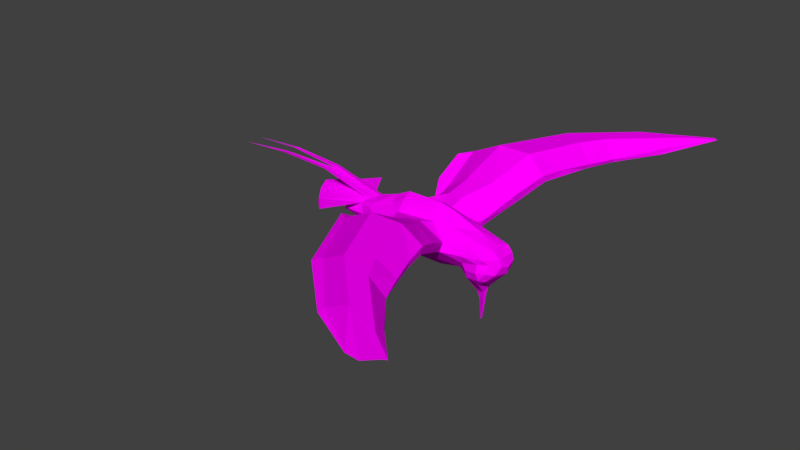 # Source: bird3.blend  (saved by Blender 2.77.0; exported with 4.5.12 LTS)
import bpy
from mathutils import Matrix  # noqa: F401  (used for matrix-valued properties, if any)

bpy.ops.wm.read_factory_settings(use_empty=True)
scene = bpy.context.scene
scene.name = 'Scene'

# ---- collections
col_collection_1 = bpy.data.collections.new('Collection 1'); scene.collection.children.link(col_collection_1)

# ---- images (referenced by path relative to the original .blend; pixels are not part of the script)
import os
ASSET_DIR = os.environ.get("B2B_ASSET_DIR", "")  # directory of the original .blend (textures are referenced by path, not embedded)
HERE = os.path.dirname(os.path.abspath(__file__))  # packed textures are extracted next to this script under _unpacked/

def load_image(name, relpath, width, height, colorspace="sRGB"):
    """Load a texture the original file referenced (path relative to the .blend, or extracted next to this script)."""
    p = next((c for c in (os.path.join(HERE, relpath), os.path.join(ASSET_DIR, relpath)) if relpath and os.path.exists(c)), "")
    if p:
        img = bpy.data.images.load(p, check_existing=True)
        img.name = name
    else:  # same state as the original file: an image datablock whose file is absent (Cycles renders it pink)
        img = bpy.data.images.new(name, width, height)
        img.source = "FILE"
        img.filepath = "//" + (relpath or name)
    img.colorspace_settings.name = colorspace
    return img
img_colorpalette_jpg = load_image('colorPalette.jpg', 'colorPalette.jpg', 1024, 1024, 'sRGB')

# ---- materials (node trees are filled in below, after node groups)
mat_material = bpy.data.materials.new('Material')
mat_material.alpha_threshold = 0.0
mat_material.roughness = 0.5
mat_material.line_color = (0.0, 0.0, 0.0, 1.0)

# ---- material node trees
mat_material.use_nodes = True; mat_material.node_tree.nodes.clear()
_N = mat_material.node_tree.nodes; _L = mat_material.node_tree.links
n0 = _N.new('ShaderNodeOutputMaterial'); n0.name = 'Material Output'; n0.location = (300, 300)
n1 = _N.new('ShaderNodeBsdfDiffuse'); n1.name = 'Diffuse BSDF'; n1.location = (10, 300)
n2 = _N.new('ShaderNodeTexImage'); n2.name = 'Image Texture'; n2.location = (228, 132)
n2.width = 140
n2.image = img_colorpalette_jpg
n3 = _N.new('ShaderNodeTexCoord'); n3.name = 'Texture Coordinate'; n3.location = (-183, 230)
_L.new(n1.outputs[0], n0.inputs[0])
_L.new(n3.outputs[2], n2.inputs[0])
_L.new(n2.outputs[0], n1.inputs[0])
n0.is_active_output = True

# ---- world
world_world = bpy.data.worlds.new('World'); scene.world = world_world
world_world.color = (0.05088, 0.05088, 0.05088)
world_world.use_sun_shadow = False
world_world.sun_shadow_jitter_overblur = 0.0
world_world.cycles.sampling_method = 'MANUAL'

# ---- meshes
me_cube = bpy.data.meshes.new('Cube')
me_cube.from_pydata([(-0.5129, 0.1766, -0.05916), (-0.5171, 0.1787, 0.05939), (-0.3282, 0.1722, -0.1038), (-0.3329, 0.1721, 0.1046), (-0.1772, 0.2102, -0.1208), (-0.1773, 0.2102, 0.1226), (-0.02052, 0.3047, -0.1027), (-0.02052, 0.3047, 0.1031), (0.1622, 0.3732, -0.09551), (0.1622, 0.3732, 0.0955), (0.3544, 0.4132, -0.11), (0.3544, 0.4692, 0.1053), (0.6332, 0.4132, -0.11), (0.6332, 0.4692, 0.3208), (0.8604, 0.3612, -0.1156), (0.8604, 0.4172, 0.3367), (1.136, 0.2984, -0.1269), (1.168, 0.3544, 0.1202), (-0.5659, 0.2081, -0.03163), (-0.5659, 0.2101, 0.03721), (1.411, 0.2615, -0.1399), (1.434, 0.2548, 0.1062), (1.788, 0.221, -0.0554), (1.741, 0.1981, 0.0695), (-0.5178, 0.1482, 0.08018), (-0.3336, 0.1259, 0.1435), (-0.4363, 0.09661, -0.1273), (-0.3422, 0.09593, -0.1531), (-0.1782, 0.1379, 0.1873), (-0.1665, 0.1378, -0.1903), (-0.02052, 0.1827, 0.2012), (-0.02052, 0.1827, -0.1973), (0.1622, 0.217, 0.1995), (0.1622, 0.217, -0.1964), (0.3544, 0.237, 0.2358), (0.3544, 0.237, -0.2339), (0.6332, 0.237, 0.2358), (0.6332, 0.237, -0.2339), (0.8604, 0.211, 0.2674), (0.8604, 0.211, -0.2647), (1.136, 0.1823, 0.2585), (1.136, 0.1823, -0.2541), (-0.5661, 0.1715, 0.05845), (-0.601, 0.1733, -0.05075), (1.435, 0.1578, 0.1861), (1.333, 0.1672, -0.2724), (1.807, 0.1283, 0.102), (1.903, 0.1298, -0.08242), (-0.5139, 0.2112, 0.00185), (-0.3295, 0.2209, 0.001281), (-0.02052, 0.3609, 0.0001609), (-0.1775, 0.2673, 0.0007631), (0.1622, 0.4261, 4.266e-05), (0.3544, 0.5288, -2.117e-07), (0.6332, 0.5288, 0.05454), (0.8604, 0.4769, 0.0552), (1.168, 0.4107, 0.0001138), (-0.5658, 0.2338, 0.001877), (1.424, 0.3091, -0.01845), (1.746, 0.2496, 0.004534), (1.888, 0.1298, 0.008527), (-0.5835, 0.1734, 0.002336), (1.484, 0.1801, -0.3993), (1.704, 0.3083, -0.2721), (1.5, 0.275, -0.3107), (1.752, 0.2433, -0.2929), (1.613, 0.2244, 0.08635), (1.644, 0.2798, -0.06887), (1.651, 0.1405, 0.1384), (1.618, 0.2908, 0.003699), (1.621, 0.3024, -0.2799), (1.629, 0.2216, -0.3888), (1.462, 0.2733, -0.2183), (1.385, 0.1777, -0.3203), (1.858, 0.1817, -0.1876), (1.773, 0.2874, -0.1631), (1.649, 0.3223, -0.1716), (1.502, 0.06738, -0.5642), (1.601, 0.06171, -0.5423), (1.522, 0.02376, -0.7002), (1.578, 0.02051, -0.7002), (1.545, 0.02315, -0.9982), (1.551, 0.02278, -0.9982), (0.4056, 0.7944, 0.1631), (0.4056, 0.7422, 0.2529), (0.7293, 0.7944, 0.2412), (0.7293, 0.7422, 0.4557), (1.074, 0.749, 0.2412), (1.074, 0.6968, 0.4557), (1.314, 0.691, 0.1632), (1.314, 0.6418, 0.2583), (0.3939, 1.045, 0.2924), (0.3939, 0.9842, 0.3974), (0.7325, 1.045, 0.3428), (0.7325, 0.9842, 0.6002), (1.135, 0.992, 0.3428), (1.135, 0.931, 0.6002), (1.417, 0.9243, 0.2925), (1.417, 0.8667, 0.4037), (0.4145, 1.299, 0.4728), (0.4145, 1.299, 0.5777), (0.836, 1.288, 0.549), (0.836, 1.288, 0.7805), (1.292, 1.288, 0.549), (1.292, 1.288, 0.7805), (1.573, 1.288, 0.4728), (1.573, 1.288, 0.584), (0.5854, 1.657, 0.4763), (0.5854, 1.657, 0.5742), (0.9787, 1.646, 0.5643), (0.9787, 1.646, 0.777), (1.404, 1.646, 0.5643), (1.404, 1.646, 0.777), (1.667, 1.646, 0.4764), (1.667, 1.646, 0.5801), (0.8932, 2.258, 0.4829), (0.8932, 2.258, 0.5678), (1.222, 2.166, 0.5928), (1.222, 2.166, 0.7706), (1.58, 2.076, 0.5928), (1.58, 2.076, 0.7706), (1.801, 2.021, 0.483), (1.801, 2.021, 0.5729), (1.204, 2.545, 0.4909), (1.204, 2.545, 0.5601), (1.471, 2.47, 0.6268), (1.471, 2.47, 0.7629), (1.763, 2.397, 0.6268), (1.763, 2.397, 0.7629), (1.943, 2.352, 0.491), (1.943, 2.352, 0.5642), (1.614, 2.936, 0.4974), (1.614, 2.936, 0.5538), (1.79, 2.792, 0.653), (1.79, 2.792, 0.7566), (1.983, 2.643, 0.653), (1.983, 2.643, 0.7566), (2.103, 2.55, 0.5034), (2.103, 2.55, 0.5709), (2.068, 3.203, 0.5076), (2.068, 3.203, 0.5507), (2.195, 3.099, 0.6816), (2.195, 3.099, 0.7489), (2.334, 2.991, 0.6816), (2.334, 2.991, 0.7489), (2.421, 2.924, 0.5629), (2.421, 2.924, 0.6176), (2.554, 3.391, 0.63), (2.554, 3.391, 0.654), (2.616, 3.34, 0.7118), (2.616, 3.34, 0.7386), (2.684, 3.287, 0.7118), (2.684, 3.287, 0.7386), (2.726, 3.254, 0.6706), (2.726, 3.254, 0.6968), (2.851, 3.483, 0.7108), (2.851, 3.483, 0.7187), (2.873, 3.465, 0.7243), (2.873, 3.465, 0.7323), (2.898, 3.446, 0.7243), (2.898, 3.446, 0.7323), (2.913, 3.434, 0.7181), (2.913, 3.434, 0.7264), (-0.5156, 0.194, 0.03272), (-0.3313, 0.1948, 0.05655), (-0.02052, 0.3307, 0.05358), (-0.1774, 0.2367, 0.06481), (0.1622, 0.3977, 0.04942), (0.3544, 0.4968, 0.05533), (1.168, 0.3805, 0.06194), (-0.5658, 0.2212, 0.02083), (1.43, 0.2799, 0.0478), (1.743, 0.221, 0.0388), (-0.5742, 0.1727, 0.03244), (1.843, 0.129, 0.05717), (1.615, 0.2538, 0.04675), (0.2312, 0.5691, 0.1762), (1.257, 0.4541, 0.184), (0.218, 0.8469, 0.3313), (1.373, 0.7124, 0.3352), (0.2413, 1.17, 0.5349), (1.55, 1.158, 0.5388), (0.4342, 1.574, 0.5347), (1.655, 1.562, 0.5383), (0.7817, 2.253, 0.5343), (1.806, 1.986, 0.5374), (1.132, 2.577, 0.5338), (1.967, 2.359, 0.5363), (1.596, 3.018, 0.5333), (2.148, 2.583, 0.5357), (2.108, 3.32, 0.5328), (2.507, 3.005, 0.5351), (2.657, 3.532, 0.5322), (2.852, 3.378, 0.648), (2.993, 3.636, 0.5317), (3.018, 3.616, 0.5317), (3.045, 3.595, 0.5317), (3.062, 3.581, 0.532), (-0.9104, 0.4083, 0.02265), (-0.6723, 0.6168, 0.07239), (-0.6602, 0.6298, 0.1171), (-0.8922, 0.3944, 0.09808), (-0.4361, 0.08023, -0.1324), (-0.3371, 0.04113, -0.1706), (-0.1591, 0.06889, -0.2164), (-0.02052, 0.09137, -0.2404), (0.1622, 0.1085, -0.272), (0.3544, 0.1185, -0.3578), (0.6332, 0.1185, -0.3578), (0.8604, 0.1055, -0.3732), (1.135, 0.09115, -0.3248), (-0.6699, 0.08851, -0.05815), (1.275, 0.08036, -0.322), (1.92, 0.0649, -0.08986), (-0.5189, 0.07151, 0.08436), (-0.3345, 0.06295, 0.1529), (-0.1783, 0.06895, 0.2073), (-0.02052, 0.09137, 0.2459), (0.1622, 0.1085, 0.2776), (0.3544, 0.1185, 0.3629), (0.6332, 0.1185, 0.3629), (0.8604, 0.1055, 0.3789), (1.136, 0.09115, 0.3238), (-0.6314, 0.08841, 0.06474), (1.435, 0.07889, 0.2158), (1.792, 0.06415, 0.1131), (1.89, 0.0649, 0.008872), (-0.6589, 0.09004, 0.00253), (1.462, 0.08824, -0.4641), (1.791, 0.1129, -0.2978), (1.633, 0.1036, -0.4465), (1.638, 0.07024, 0.1572), (1.349, 0.08806, -0.372), (1.883, 0.08504, -0.1938), (1.486, 0.03369, -0.57), (1.609, 0.03086, -0.5416), (1.513, 0.001352, -0.7002), (1.544, 0.01685, -0.9982), (1.552, 0.01667, -0.9982), (1.834, 0.0645, 0.06259), (-0.6477, 0.0897, 0.0359), (-1.054, 0.2068, 0.05321), (-1.048, 0.1977, 0.125), (-2.533, 0.108, 0.3794), (-2.533, 0.108, 0.3896), (-2.533, 0.1311, 0.3771), (-2.533, 0.1327, 0.3857), (-1.805, 0.07224, 0.424), (-1.753, 0.1116, 0.436), (-1.753, 0.07224, 0.4433), (-1.805, 0.1085, 0.4195), (-0.9657, 0.03612, 0.4077), (-1.07, 0.03612, 0.3791), (-0.9656, 0.09025, 0.3969), (-1.07, 0.08572, 0.3725), (-0.4831, 0.06571, -0.1255), (-0.2905, 0.06215, -0.1795), (-0.4348, 0.02957, -0.1499), (-0.3093, 0.1243, -0.1544), (-0.3367, 0.04009, -0.1692), (-0.4964, 0.1383, -0.101), (-0.4548, 0.0752, -0.2123), (-0.4901, 0.06825, -0.1567), (-0.4508, 0.09794, -0.2127), (-0.4821, 0.1017, -0.1483), (-0.4499, 0.1121, -0.2029), (-0.4796, 0.1126, -0.1459), (-0.678, 0.1299, -0.2568), (-0.6882, 0.1354, -0.2375), (-0.6739, 0.1526, -0.2572), (-0.6857, 0.1459, -0.2349), (-0.6734, 0.1641, -0.2481), (-0.685, 0.1493, -0.2341), (-0.5741, 0.1319, -0.2064), (-0.5757, 0.1248, -0.2079), (-0.558, 0.1034, -0.2512), (-0.5541, 0.1261, -0.2515), (-0.5533, 0.139, -0.2421), (-0.581, 0.1026, -0.2135), (-0.4188, 0.1744, -0.08169), (-0.4233, 0.1754, 0.08223), (-0.3848, 0.03493, -0.1588), (-0.4011, 0.1312, -0.1268), (-0.42, 0.2162, 0.00156), (-0.4218, 0.1944, 0.04484), (-0.6661, 0.6234, 0.09516), (-0.9011, 0.4013, 0.06106), (-1.051, 0.2022, 0.08978), (-0.3884, 0.09626, -0.1398), (-0.4721, 0.07179, -0.185), (-0.4645, 0.1123, -0.1749), (-0.683, 0.1326, -0.2473), (-0.6797, 0.1493, -0.2462), (-0.6791, 0.1569, -0.2412), (-0.5693, 0.103, -0.2327), (-0.5635, 0.1355, -0.2245), (-0.7247, 0.15, -0.2238), (-0.722, 0.1516, -0.218), (-0.7231, 0.1595, -0.2249), (-0.7199, 0.1576, -0.2183), (-0.7026, 0.1985, -0.2856), (-0.7026, 0.1808, -0.2996), (-0.7026, 0.1758, -0.2828), (-0.7026, 0.1874, -0.2751), (-0.7024, 0.1377, -0.3056), (-0.7024, 0.1215, -0.3054), (-0.7024, 0.1234, -0.2986), (-0.7024, 0.1354, -0.2978), (-0.7123, 0.2229, -0.2435), (-0.7123, 0.2182, -0.2276), (-0.7123, 0.2335, -0.2365), (-0.7123, 0.223, -0.2266), (-0.5129, -0.1766, -0.05916), (-0.5171, -0.1787, 0.05939), (-0.3282, -0.1722, -0.1038), (-0.3329, -0.1721, 0.1046), (-0.4696, -3.278e-07, -0.1501), (-0.5198, -2.701e-07, 0.0885), (-0.2718, -3.278e-07, -0.2051), (-0.3354, -2.608e-07, 0.162), (-0.1772, -0.2102, -0.1208), (-0.1773, -0.2102, 0.1226), (-0.1517, -2.98e-07, -0.2409), (-0.1785, -2.533e-07, 0.2252), (-0.02052, -0.3047, -0.1027), (-0.02052, -0.3047, 0.1031), (-0.02052, -2.98e-07, -0.2779), (-0.02052, -2.384e-07, 0.2848), (0.1622, -0.3732, -0.09551), (0.1622, -0.3732, 0.0955), (0.1622, -3.278e-07, -0.3279), (0.1622, -2.533e-07, 0.3358), (0.3544, -0.4132, -0.11), (0.3544, -0.4692, 0.1053), (0.3544, -3.576e-07, -0.4265), (0.3544, -2.384e-07, 0.4341), (0.6332, -0.4132, -0.11), (0.6332, -0.4692, 0.3208), (0.6332, -2.98e-07, -0.4265), (0.6332, -2.086e-07, 0.4341), (0.8604, -0.3612, -0.1156), (0.8604, -0.4172, 0.3367), (0.8604, -3.576e-07, -0.4319), (0.8604, -2.384e-07, 0.4397), (1.136, -0.2984, -0.1269), (1.168, -0.3544, 0.1202), (1.133, -3.278e-07, -0.3822), (1.136, -2.384e-07, 0.3759), (-0.5659, -0.2081, -0.03163), (-0.5659, -0.2101, 0.03721), (-0.767, -2.98e-07, -0.06556), (-0.7956, -2.719e-07, 0.07119), (1.411, -0.2615, -0.1399), (1.434, -0.2548, 0.1062), (1.234, -3.278e-07, -0.3074), (1.434, -2.533e-07, 0.2415), (1.788, -0.221, -0.0554), (1.741, -0.1981, 0.0695), (1.776, -2.682e-07, 0.1237), (1.939, -2.98e-07, -0.09733), (-0.5178, -0.1482, 0.08018), (-0.3336, -0.1259, 0.1435), (-0.4363, -0.09661, -0.1273), (-0.3422, -0.09593, -0.1531), (-0.1782, -0.1379, 0.1873), (-0.1665, -0.1378, -0.1903), (-0.02052, -0.1827, 0.2012), (-0.02052, -0.1827, -0.1973), (0.1622, -0.217, 0.1995), (0.1622, -0.217, -0.1964), (0.3544, -0.237, 0.2358), (0.3544, -0.237, -0.2339), (0.6332, -0.237, 0.2358), (0.6332, -0.237, -0.2339), (0.8604, -0.211, 0.2674), (0.8604, -0.211, -0.2647), (1.136, -0.1823, 0.2585), (1.136, -0.1823, -0.2541), (-0.5661, -0.1715, 0.05845), (-0.601, -0.1733, -0.05075), (1.435, -0.1578, 0.1861), (1.333, -0.1672, -0.2724), (1.807, -0.1283, 0.102), (1.903, -0.1298, -0.08242), (-0.5139, -0.2112, 0.00185), (-0.3295, -0.2209, 0.001281), (-0.02052, -0.3609, 0.000161), (-0.1775, -0.2673, 0.0007632), (0.1622, -0.4261, 4.275e-05), (0.3544, -0.5288, -9.246e-08), (0.6332, -0.5288, 0.05454), (0.8604, -0.4769, 0.0552), (1.168, -0.4107, 0.0001138), (-0.5658, -0.2338, 0.001877), (-0.8193, -2.831e-07, 0.002733), (1.424, -0.3091, -0.01845), (1.746, -0.2496, 0.004534), (1.891, -2.757e-07, 0.009184), (1.888, -0.1298, 0.008527), (-0.5835, -0.1734, 0.002336), (1.484, -0.1801, -0.3993), (1.44, -3.576e-07, -0.5168), (1.704, -0.3083, -0.2721), (1.5, -0.275, -0.3107), (1.829, -2.98e-07, -0.3027), (1.752, -0.2433, -0.2929), (1.626, -2.608e-07, 0.1745), (1.613, -0.2244, 0.08635), (1.644, -0.2798, -0.06887), (1.651, -0.1405, 0.1384), (1.618, -0.2908, 0.003699), (1.621, -0.3024, -0.2799), (1.645, -3.576e-07, -0.495), (1.629, -0.2216, -0.3888), (1.462, -0.2733, -0.2183), (1.385, -0.1777, -0.3203), (1.909, -2.98e-07, -0.2), (1.858, -0.1817, -0.1876), (1.773, -0.2874, -0.1631), (1.342, -2.98e-07, -0.4026), (1.649, -0.3223, -0.1716), (1.502, -0.06739, -0.5642), (1.471, -3.576e-07, -0.5747), (1.617, -3.576e-07, -0.5404), (1.601, -0.06171, -0.5423), (1.522, -0.02376, -0.7002), (1.503, -3.576e-07, -0.7003), (1.588, -3.576e-07, -0.7002), (1.578, -0.02051, -0.7002), (1.545, -0.02315, -0.9982), (1.543, -4.768e-07, -0.9982), (1.552, -4.768e-07, -0.9982), (1.551, -0.02278, -0.9982), (0.4056, -0.7944, 0.1631), (0.4056, -0.7422, 0.2529), (0.7293, -0.7944, 0.2412), (0.7293, -0.7422, 0.4557), (1.074, -0.749, 0.2412), (1.074, -0.6968, 0.4557), (1.314, -0.691, 0.1632), (1.314, -0.6418, 0.2583), (0.3939, -1.045, 0.2924), (0.3939, -0.9842, 0.3974), (0.7325, -1.045, 0.3428), (0.7325, -0.9842, 0.6002), (1.135, -0.992, 0.3428), (1.135, -0.931, 0.6002), (1.417, -0.9243, 0.2925), (1.417, -0.8667, 0.4037), (0.4145, -1.299, 0.4728), (0.4145, -1.299, 0.5777), (0.836, -1.288, 0.549), (0.836, -1.288, 0.7805), (1.292, -1.288, 0.549), (1.292, -1.288, 0.7805), (1.573, -1.288, 0.4728), (1.573, -1.288, 0.584), (0.5854, -1.657, 0.4763), (0.5854, -1.657, 0.5742), (0.9787, -1.646, 0.5643), (0.9787, -1.646, 0.777), (1.404, -1.646, 0.5643), (1.404, -1.646, 0.777), (1.667, -1.646, 0.4764), (1.667, -1.646, 0.5801), (0.8932, -2.258, 0.4829), (0.8932, -2.258, 0.5678), (1.222, -2.166, 0.5928), (1.222, -2.166, 0.7706), (1.58, -2.076, 0.5928), (1.58, -2.076, 0.7706), (1.801, -2.021, 0.483), (1.801, -2.021, 0.5729), (1.204, -2.545, 0.4909), (1.204, -2.545, 0.5601), (1.471, -2.47, 0.6268), (1.471, -2.47, 0.7629), (1.763, -2.397, 0.6268), (1.763, -2.397, 0.7629), (1.943, -2.352, 0.491), (1.943, -2.352, 0.5642), (1.614, -2.936, 0.4974), (1.614, -2.936, 0.5538), (1.79, -2.792, 0.653), (1.79, -2.792, 0.7566), (1.983, -2.643, 0.653), (1.983, -2.643, 0.7566), (2.103, -2.55, 0.5034), (2.103, -2.55, 0.5709), (2.068, -3.203, 0.5076), (2.068, -3.203, 0.5507), (2.195, -3.099, 0.6816), (2.195, -3.099, 0.7489), (2.334, -2.991, 0.6816), (2.334, -2.991, 0.7489), (2.421, -2.924, 0.5629), (2.421, -2.924, 0.6176), (2.554, -3.391, 0.63), (2.554, -3.391, 0.654), (2.616, -3.34, 0.7118), (2.616, -3.34, 0.7386), (2.684, -3.287, 0.7118), (2.684, -3.287, 0.7386), (2.726, -3.254, 0.6706), (2.726, -3.254, 0.6968), (2.851, -3.483, 0.7108), (2.851, -3.483, 0.7187), (2.873, -3.465, 0.7243), (2.873, -3.465, 0.7323), (2.898, -3.446, 0.7243), (2.898, -3.446, 0.7323), (2.913, -3.434, 0.7181), (2.913, -3.434, 0.7264), (-0.5156, -0.194, 0.03272), (-0.3313, -0.1948, 0.05655), (-0.02052, -0.3307, 0.05358), (-0.1774, -0.2367, 0.06481), (0.1622, -0.3977, 0.04942), (0.3544, -0.4968, 0.05533), (1.168, -0.3805, 0.06194), (-0.5658, -0.2212, 0.02083), (-0.8216, -2.831e-07, 0.03938), (1.43, -0.2799, 0.0478), (1.743, -0.221, 0.0388), (-0.5742, -0.1727, 0.03244), (1.825, -2.757e-07, 0.06782), (1.843, -0.129, 0.05717), (1.615, -0.2538, 0.04675), (0.2312, -0.5691, 0.1762), (1.257, -0.4541, 0.184), (0.218, -0.8469, 0.3313), (1.373, -0.7124, 0.3352), (0.2413, -1.17, 0.5349), (1.55, -1.158, 0.5388), (0.4342, -1.574, 0.5347), (1.655, -1.562, 0.5383), (0.7817, -2.253, 0.5343), (1.806, -1.986, 0.5374), (1.132, -2.577, 0.5338), (1.967, -2.359, 0.5363), (1.596, -3.018, 0.5333), (2.148, -2.583, 0.5357), (2.108, -3.32, 0.5328), (2.507, -3.005, 0.5351), (2.657, -3.532, 0.5322), (2.852, -3.378, 0.648), (2.993, -3.636, 0.5317), (3.018, -3.616, 0.5317), (3.045, -3.595, 0.5317), (3.062, -3.581, 0.532), (-0.9104, -0.4083, 0.02265), (-0.6723, -0.6168, 0.07239), (-0.6602, -0.6298, 0.1171), (-0.8922, -0.3944, 0.09808), (-1.132, -2.608e-07, 0.1598), (-1.132, -2.682e-07, 0.0885), (-0.4361, -0.08023, -0.1324), (-0.3371, -0.04113, -0.1706), (-0.1591, -0.06889, -0.2164), (-0.02052, -0.09137, -0.2404), (0.1622, -0.1085, -0.272), (0.3544, -0.1185, -0.3578), (0.6332, -0.1185, -0.3578), (0.8604, -0.1055, -0.3732), (1.135, -0.09115, -0.3248), (-0.6699, -0.08851, -0.05815), (1.275, -0.08036, -0.322), (1.92, -0.0649, -0.08986), (-0.5189, -0.07151, 0.08436), (-0.3345, -0.06295, 0.1529), (-0.1783, -0.06895, 0.2073), (-0.02052, -0.09137, 0.2459), (0.1622, -0.1085, 0.2776), (0.3544, -0.1185, 0.3629), (0.6332, -0.1185, 0.3629), (0.8604, -0.1055, 0.3789), (1.136, -0.09115, 0.3238), (-0.6314, -0.08841, 0.06474), (1.435, -0.07889, 0.2158), (1.792, -0.06415, 0.1131), (1.89, -0.0649, 0.008872), (-0.6589, -0.09004, 0.00253), (1.462, -0.08824, -0.4641), (1.791, -0.1129, -0.2978), (1.633, -0.1036, -0.4465), (1.638, -0.07025, 0.1572), (1.349, -0.08806, -0.372), (1.883, -0.08504, -0.1938), (1.486, -0.03369, -0.57), (1.609, -0.03086, -0.5416), (1.513, -0.001353, -0.7002), (1.583, -3.576e-07, -0.7002), (1.544, -0.01686, -0.9982), (1.552, -0.01667, -0.9982), (1.834, -0.0645, 0.06259), (-0.6477, -0.0897, 0.0359), (-1.054, -0.2068, 0.05321), (-1.048, -0.1977, 0.125), (-2.533, -0.108, 0.3794), (-2.533, -0.108, 0.3896), (-2.533, -0.1311, 0.3771), (-2.533, -0.1327, 0.3857), (-1.805, -0.07224, 0.424), (-1.753, -0.1116, 0.436), (-1.753, -0.07224, 0.4433), (-1.805, -0.1085, 0.4195), (-0.9657, -0.03612, 0.4077), (-1.07, -0.03612, 0.3791), (-0.9656, -0.09025, 0.3969), (-1.07, -0.08572, 0.3725), (-0.4831, -0.06571, -0.1255), (-0.2905, -0.06216, -0.1795), (-0.4348, -0.02957, -0.1499), (-0.3093, -0.1243, -0.1544), (-0.3367, -0.04009, -0.1692), (-0.4964, -0.1383, -0.101), (-0.4548, -0.0752, -0.2123), (-0.4901, -0.06825, -0.1567), (-0.4508, -0.09794, -0.2127), (-0.4821, -0.1017, -0.1483), (-0.4499, -0.1121, -0.2029), (-0.4796, -0.1126, -0.1459), (-0.678, -0.1299, -0.2568), (-0.6882, -0.1354, -0.2375), (-0.6739, -0.1526, -0.2572), (-0.6857, -0.1459, -0.2349), (-0.6734, -0.1641, -0.2481), (-0.685, -0.1493, -0.2341), (-0.5741, -0.1319, -0.2064), (-0.5757, -0.1248, -0.2079), (-0.558, -0.1034, -0.2512), (-0.5541, -0.1261, -0.2515), (-0.5533, -0.139, -0.2421), (-0.581, -0.1026, -0.2135), (-0.4188, -0.1744, -0.08169), (-0.4233, -0.1754, 0.08223), (-0.3848, -0.03493, -0.1588), (-0.4011, -0.1312, -0.1268), (-0.42, -0.2162, 0.00156), (-0.4218, -0.1944, 0.04484), (-0.6661, -0.6234, 0.09516), (-1.132, -2.645e-07, 0.1248), (-0.9011, -0.4013, 0.06106), (-1.051, -0.2022, 0.08978), (-0.3689, -2.98e-07, -0.1737), (-0.3884, -0.09626, -0.1398), (-0.4721, -0.07179, -0.185), (-0.4645, -0.1123, -0.1749), (-0.683, -0.1326, -0.2473), (-0.6797, -0.1493, -0.2462), (-0.6791, -0.1569, -0.2412), (-0.5693, -0.103, -0.2327), (-0.5635, -0.1355, -0.2245), (-0.7247, -0.15, -0.2238), (-0.722, -0.1516, -0.218), (-0.7231, -0.1595, -0.2249), (-0.7199, -0.1576, -0.2183), (-0.7026, -0.1985, -0.2856), (-0.7026, -0.1808, -0.2996), (-0.7026, -0.1758, -0.2828), (-0.7026, -0.1874, -0.2751), (-0.7024, -0.1377, -0.3056), (-0.7024, -0.1215, -0.3054), (-0.7024, -0.1234, -0.2986), (-0.7024, -0.1354, -0.2978), (-0.7123, -0.2229, -0.2435), (-0.7123, -0.2182, -0.2276), (-0.7123, -0.2335, -0.2365), (-0.7123, -0.223, -0.2266)], [], [(214, 317, 555, 241), (284, 163, 1, 280), (202, 26, 266, 264), (258, 2, 4, 29), (24, 1, 19, 42), (216, 323, 327, 217), (249, 248, 246, 244), (164, 3, 5, 166), (217, 327, 331, 218), (29, 4, 6, 31), (166, 5, 7, 165), (218, 331, 335, 219), (165, 7, 9, 167), (31, 6, 8, 33), (35, 10, 12, 37), (33, 8, 10, 35), (167, 9, 11, 168), (37, 12, 14, 39), (56, 55, 87, 89), (219, 335, 339, 220), (39, 14, 16, 41), (11, 13, 86, 84), (220, 339, 343, 221), (222, 347, 355, 224), (54, 53, 83, 85), (221, 343, 347, 222), (240, 521, 351, 223), (48, 0, 18, 57), (255, 316, 350, 211), (175, 66, 23, 172), (41, 16, 20, 45), (169, 17, 21, 171), (239, 225, 358, 525), (231, 406, 358, 225), (233, 416, 404, 229), (73, 72, 64, 62), (66, 68, 46, 23), (172, 23, 46, 174), (210, 41, 45, 212), (0, 260, 43, 18), (170, 173, 42, 19), (15, 38, 40, 17), (17, 40, 44, 21), (13, 36, 38, 15), (209, 39, 41, 210), (11, 34, 36, 13), (208, 37, 39, 209), (206, 33, 35, 207), (207, 35, 37, 208), (205, 31, 33, 206), (9, 32, 34, 11), (204, 29, 31, 205), (7, 30, 32, 9), (3, 25, 28, 5), (5, 28, 30, 7), (214, 24, 42, 223), (256, 258, 29, 204), (279, 2, 258, 282), (1, 24, 198, 199), (18, 43, 61, 57), (22, 59, 60, 47), (213, 226, 397, 359), (16, 56, 58, 20), (67, 69, 59, 22), (163, 48, 57, 170), (211, 350, 394, 227), (14, 55, 56, 16), (12, 54, 55, 14), (10, 53, 54, 12), (8, 52, 53, 10), (6, 50, 52, 8), (4, 51, 50, 6), (2, 49, 51, 4), (279, 0, 48, 283), (71, 70, 63, 65), (230, 71, 65, 229), (76, 75, 63, 70), (75, 74, 65, 63), (232, 73, 62, 228), (72, 76, 70, 64), (230, 412, 423, 235), (62, 64, 70, 71), (20, 58, 69, 67), (21, 44, 68, 66), (224, 355, 406, 231), (171, 21, 66, 175), (20, 67, 76, 72), (212, 45, 73, 232), (22, 47, 74, 75), (67, 22, 75, 76), (45, 20, 72, 73), (213, 359, 416, 233), (235, 423, 427, 591), (62, 71, 78, 77), (228, 62, 77, 234), (79, 80, 82, 81), (77, 78, 80, 79), (234, 77, 79, 236), (237, 81, 82, 238), (236, 79, 81, 237), (591, 427, 431, 238), (86, 88, 96, 94), (88, 90, 98, 96), (87, 85, 93, 95), (168, 11, 84, 176), (13, 15, 88, 86), (15, 17, 90, 88), (55, 54, 85, 87), (169, 56, 89, 177), (96, 98, 106, 104), (95, 93, 101, 103), (179, 97, 105, 181), (84, 86, 94, 92), (176, 84, 92, 178), (85, 83, 91, 93), (89, 87, 95, 97), (177, 89, 97, 179), (105, 103, 111, 113), (101, 99, 107, 109), (180, 100, 108, 182), (94, 96, 104, 102), (92, 94, 102, 100), (178, 92, 100, 180), (93, 91, 99, 101), (97, 95, 103, 105), (108, 110, 118, 116), (110, 112, 120, 118), (112, 114, 122, 120), (181, 105, 113, 183), (103, 101, 109, 111), (104, 106, 114, 112), (102, 104, 112, 110), (100, 102, 110, 108), (118, 120, 128, 126), (120, 122, 130, 128), (119, 117, 125, 127), (182, 108, 116, 184), (109, 107, 115, 117), (113, 111, 119, 121), (183, 113, 121, 185), (111, 109, 117, 119), (127, 125, 133, 135), (187, 129, 137, 189), (129, 127, 135, 137), (116, 118, 126, 124), (184, 116, 124, 186), (117, 115, 123, 125), (121, 119, 127, 129), (185, 121, 129, 187), (133, 131, 139, 141), (188, 132, 140, 190), (132, 134, 142, 140), (128, 130, 138, 136), (126, 128, 136, 134), (124, 126, 134, 132), (186, 124, 132, 188), (125, 123, 131, 133), (142, 144, 152, 150), (144, 146, 154, 152), (143, 141, 149, 151), (137, 135, 143, 145), (189, 137, 145, 191), (135, 133, 141, 143), (136, 138, 146, 144), (134, 136, 144, 142), (150, 152, 160, 158), (152, 154, 162, 160), (151, 149, 157, 159), (140, 142, 150, 148), (190, 140, 148, 192), (141, 139, 147, 149), (145, 143, 151, 153), (191, 145, 153, 193), (194, 156, 158, 195), (195, 158, 160, 196), (196, 160, 162, 197), (148, 150, 158, 156), (192, 148, 156, 194), (149, 147, 155, 157), (153, 151, 159, 161), (193, 153, 161, 197), (154, 193, 197, 162), (147, 192, 194, 155), (159, 196, 197, 161), (157, 195, 196, 159), (155, 194, 195, 157), (146, 191, 193, 154), (139, 190, 192, 147), (138, 189, 191, 146), (123, 186, 188, 131), (131, 188, 190, 139), (122, 185, 187, 130), (115, 184, 186, 123), (130, 187, 189, 138), (114, 183, 185, 122), (107, 182, 184, 115), (106, 181, 183, 114), (91, 178, 180, 99), (99, 180, 182, 107), (90, 177, 179, 98), (83, 176, 178, 91), (98, 179, 181, 106), (17, 169, 177, 90), (53, 168, 176, 83), (58, 171, 175, 69), (1, 163, 170, 19), (57, 61, 173, 170), (59, 172, 174, 60), (226, 239, 525, 397), (56, 169, 171, 58), (69, 175, 172, 59), (227, 394, 521, 240), (52, 167, 168, 53), (50, 165, 167, 52), (51, 166, 165, 50), (49, 164, 166, 51), (283, 48, 163, 284), (286, 201, 200, 285), (287, 242, 201, 286), (25, 3, 200, 201), (280, 1, 199, 285), (215, 25, 201, 242), (319, 215, 242, 554), (641, 554, 242, 287), (61, 227, 240, 173), (60, 174, 239, 226), (80, 591, 238, 82), (426, 236, 237, 430), (430, 237, 238, 431), (422, 234, 236, 426), (401, 228, 234, 422), (78, 235, 591, 80), (47, 213, 233, 74), (354, 212, 232, 419), (44, 224, 231, 68), (71, 230, 235, 78), (419, 232, 228, 401), (412, 230, 229, 404), (43, 211, 227, 61), (47, 60, 226, 213), (318, 256, 204, 322), (317, 214, 223, 351), (322, 204, 205, 326), (326, 205, 206, 330), (334, 207, 208, 338), (330, 206, 207, 334), (338, 208, 209, 342), (342, 209, 210, 346), (346, 210, 212, 354), (74, 233, 229, 65), (68, 231, 225, 46), (174, 46, 225, 239), (260, 255, 211, 43), (173, 240, 223, 42), (38, 221, 222, 40), (40, 222, 224, 44), (36, 220, 221, 38), (34, 219, 220, 36), (32, 218, 219, 34), (30, 217, 218, 32), (25, 215, 216, 28), (28, 216, 217, 30), (281, 257, 262, 289), (24, 214, 241, 198), (245, 243, 244, 246), (248, 250, 245, 246), (250, 247, 243, 245), (254, 252, 247, 250), (253, 254, 250, 248), (251, 253, 248, 249), (323, 216, 253, 251), (216, 215, 254, 253), (215, 319, 252, 254), (251, 252, 319, 323), (252, 251, 249, 247), (247, 249, 244, 243), (202, 257, 316, 255), (259, 203, 256, 318), (281, 259, 318, 644), (288, 26, 260, 282), (26, 202, 255, 260), (203, 27, 258, 256), (276, 275, 267, 269), (274, 273, 272, 270), (257, 202, 264, 262), (27, 203, 263, 265), (288, 27, 265, 290), (203, 259, 261, 263), (292, 269, 304, 307), (271, 269, 301, 300), (277, 276, 269, 271), (295, 277, 271, 293), (278, 274, 270, 268), (294, 278, 268, 291), (289, 262, 278, 294), (262, 264, 274, 278), (290, 265, 277, 295), (265, 263, 276, 277), (264, 266, 273, 274), (263, 261, 275, 276), (266, 290, 295, 273), (261, 289, 294, 275), (275, 294, 291, 267), (273, 295, 293, 272), (272, 293, 310, 311), (292, 291, 296, 298), (26, 288, 290, 266), (27, 288, 282, 258), (257, 281, 644, 316), (259, 281, 289, 261), (555, 641, 287, 241), (3, 280, 285, 200), (241, 287, 286, 198), (198, 286, 285, 199), (49, 283, 284, 164), (2, 279, 283, 49), (0, 279, 282, 260), (164, 284, 280, 3), (299, 298, 296, 297), (268, 270, 299, 297), (291, 268, 297, 296), (270, 292, 298, 299), (303, 300, 301, 302), (269, 292, 302, 301), (293, 271, 300, 303), (292, 293, 303, 302), (307, 304, 305, 306), (291, 292, 307, 306), (267, 291, 306, 305), (269, 267, 305, 304), (311, 310, 308, 309), (270, 272, 311, 309), (293, 292, 308, 310), (292, 270, 309, 308), (568, 596, 555, 317), (639, 635, 313, 513), (556, 619, 621, 362), (613, 365, 320, 314), (360, 378, 349, 313), (570, 571, 327, 323), (604, 599, 601, 603), (514, 516, 321, 315), (571, 572, 331, 327), (365, 367, 324, 320), (516, 515, 325, 321), (572, 573, 335, 331), (515, 517, 329, 325), (367, 369, 328, 324), (371, 373, 336, 332), (369, 371, 332, 328), (517, 518, 333, 329), (373, 375, 340, 336), (392, 439, 437, 391), (573, 574, 339, 335), (375, 377, 344, 340), (333, 434, 436, 337), (574, 575, 343, 339), (576, 578, 355, 347), (390, 435, 433, 389), (575, 576, 347, 343), (595, 577, 351, 521), (384, 393, 348, 312), (610, 565, 350, 316), (527, 523, 357, 407), (377, 381, 352, 344), (519, 522, 353, 345), (594, 525, 358, 579), (585, 579, 358, 406), (587, 583, 404, 416), (415, 400, 403, 414), (407, 357, 382, 409), (523, 526, 382, 357), (564, 566, 381, 377), (312, 348, 379, 615), (520, 349, 378, 524), (341, 345, 376, 374), (345, 353, 380, 376), (337, 341, 374, 372), (563, 564, 377, 375), (333, 337, 372, 370), (562, 563, 375, 373), (560, 561, 371, 369), (561, 562, 373, 371), (559, 560, 369, 367), (329, 333, 370, 368), (558, 559, 367, 365), (325, 329, 368, 366), (315, 321, 364, 361), (321, 325, 366, 364), (568, 577, 378, 360), (611, 558, 365, 613), (634, 637, 613, 314), (313, 551, 550, 360), (348, 393, 399, 379), (356, 383, 398, 396), (567, 359, 397, 580), (344, 352, 395, 392), (408, 356, 396, 410), (513, 520, 393, 384), (565, 581, 394, 350), (340, 344, 392, 391), (336, 340, 391, 390), (332, 336, 390, 389), (328, 332, 389, 388), (324, 328, 388, 386), (320, 324, 386, 387), (314, 320, 387, 385), (634, 638, 384, 312), (413, 405, 402, 411), (584, 583, 405, 413), (420, 411, 402, 418), (418, 402, 405, 417), (586, 582, 400, 415), (414, 403, 411, 420), (584, 589, 423, 412), (400, 413, 411, 403), (352, 408, 410, 395), (353, 407, 409, 380), (578, 585, 406, 355), (522, 527, 407, 353), (352, 414, 420, 408), (566, 586, 415, 381), (356, 418, 417, 383), (408, 420, 418, 356), (381, 415, 414, 352), (567, 587, 416, 359), (589, 591, 427, 423), (400, 421, 424, 413), (582, 588, 421, 400), (425, 429, 432, 428), (421, 425, 428, 424), (588, 590, 425, 421), (592, 593, 432, 429), (590, 592, 429, 425), (591, 593, 431, 427), (436, 444, 446, 438), (438, 446, 448, 440), (437, 445, 443, 435), (518, 528, 434, 333), (337, 436, 438, 341), (341, 438, 440, 345), (391, 437, 435, 390), (519, 529, 439, 392), (446, 454, 456, 448), (445, 453, 451, 443), (531, 533, 455, 447), (434, 442, 444, 436), (528, 530, 442, 434), (435, 443, 441, 433), (439, 447, 445, 437), (529, 531, 447, 439), (455, 463, 461, 453), (451, 459, 457, 449), (532, 534, 458, 450), (444, 452, 454, 446), (442, 450, 452, 444), (530, 532, 450, 442), (443, 451, 449, 441), (447, 455, 453, 445), (458, 466, 468, 460), (460, 468, 470, 462), (462, 470, 472, 464), (533, 535, 463, 455), (453, 461, 459, 451), (454, 462, 464, 456), (452, 460, 462, 454), (450, 458, 460, 452), (468, 476, 478, 470), (470, 478, 480, 472), (469, 477, 475, 467), (534, 536, 466, 458), (459, 467, 465, 457), (463, 471, 469, 461), (535, 537, 471, 463), (461, 469, 467, 459), (477, 485, 483, 475), (539, 541, 487, 479), (479, 487, 485, 477), (466, 474, 476, 468), (536, 538, 474, 466), (467, 475, 473, 465), (471, 479, 477, 469), (537, 539, 479, 471), (483, 491, 489, 481), (540, 542, 490, 482), (482, 490, 492, 484), (478, 486, 488, 480), (476, 484, 486, 478), (474, 482, 484, 476), (538, 540, 482, 474), (475, 483, 481, 473), (492, 500, 502, 494), (494, 502, 504, 496), (493, 501, 499, 491), (487, 495, 493, 485), (541, 543, 495, 487), (485, 493, 491, 483), (486, 494, 496, 488), (484, 492, 494, 486), (500, 508, 510, 502), (502, 510, 512, 504), (501, 509, 507, 499), (490, 498, 500, 492), (542, 544, 498, 490), (491, 499, 497, 489), (495, 503, 501, 493), (543, 545, 503, 495), (546, 547, 508, 506), (547, 548, 510, 508), (548, 549, 512, 510), (498, 506, 508, 500), (544, 546, 506, 498), (499, 507, 505, 497), (503, 511, 509, 501), (545, 549, 511, 503), (504, 512, 549, 545), (497, 505, 546, 544), (509, 511, 549, 548), (507, 509, 548, 547), (505, 507, 547, 546), (496, 504, 545, 543), (489, 497, 544, 542), (488, 496, 543, 541), (473, 481, 540, 538), (481, 489, 542, 540), (472, 480, 539, 537), (465, 473, 538, 536), (480, 488, 541, 539), (464, 472, 537, 535), (457, 465, 536, 534), (456, 464, 535, 533), (441, 449, 532, 530), (449, 457, 534, 532), (440, 448, 531, 529), (433, 441, 530, 528), (448, 456, 533, 531), (345, 440, 529, 519), (389, 433, 528, 518), (395, 410, 527, 522), (313, 349, 520, 513), (393, 520, 524, 399), (396, 398, 526, 523), (580, 397, 525, 594), (392, 395, 522, 519), (410, 396, 523, 527), (581, 595, 521, 394), (388, 389, 518, 517), (386, 388, 517, 515), (387, 386, 515, 516), (385, 387, 516, 514), (638, 639, 513, 384), (642, 640, 552, 553), (643, 642, 553, 597), (361, 553, 552, 315), (635, 640, 551, 313), (569, 597, 553, 361), (319, 554, 597, 569), (641, 643, 597, 554), (399, 524, 595, 581), (398, 580, 594, 526), (428, 432, 593, 591), (426, 430, 592, 590), (430, 431, 593, 592), (422, 426, 590, 588), (401, 422, 588, 582), (424, 428, 591, 589), (383, 417, 587, 567), (354, 419, 586, 566), (380, 409, 585, 578), (413, 424, 589, 584), (419, 401, 582, 586), (412, 404, 583, 584), (379, 399, 581, 565), (383, 567, 580, 398), (318, 322, 558, 611), (317, 351, 577, 568), (322, 326, 559, 558), (326, 330, 560, 559), (334, 338, 562, 561), (330, 334, 561, 560), (338, 342, 563, 562), (342, 346, 564, 563), (346, 354, 566, 564), (417, 405, 583, 587), (409, 382, 579, 585), (526, 594, 579, 382), (615, 379, 565, 610), (524, 378, 577, 595), (374, 376, 576, 575), (376, 380, 578, 576), (372, 374, 575, 574), (370, 372, 574, 573), (368, 370, 573, 572), (366, 368, 572, 571), (361, 364, 570, 569), (364, 366, 571, 570), (636, 646, 617, 612), (360, 550, 596, 568), (600, 601, 599, 598), (603, 601, 600, 605), (605, 600, 598, 602), (609, 605, 602, 607), (608, 603, 605, 609), (606, 604, 603, 608), (323, 606, 608, 570), (570, 608, 609, 569), (569, 609, 607, 319), (606, 323, 319, 607), (607, 602, 604, 606), (602, 598, 599, 604), (556, 610, 316, 612), (614, 318, 611, 557), (636, 644, 318, 614), (645, 637, 615, 362), (362, 615, 610, 556), (557, 611, 613, 363), (631, 624, 622, 630), (629, 625, 627, 628), (612, 617, 619, 556), (363, 620, 618, 557), (645, 647, 620, 363), (557, 618, 616, 614), (649, 664, 661, 624), (626, 657, 658, 624), (632, 626, 624, 631), (652, 650, 626, 632), (633, 623, 625, 629), (651, 648, 623, 633), (646, 651, 633, 617), (617, 633, 629, 619), (647, 652, 632, 620), (620, 632, 631, 618), (619, 629, 628, 621), (618, 631, 630, 616), (621, 628, 652, 647), (616, 630, 651, 646), (630, 622, 648, 651), (628, 627, 650, 652), (627, 668, 667, 650), (649, 655, 653, 648), (362, 621, 647, 645), (363, 613, 637, 645), (612, 316, 644, 636), (614, 616, 646, 636), (555, 596, 643, 641), (315, 552, 640, 635), (596, 550, 642, 643), (550, 551, 640, 642), (385, 514, 639, 638), (314, 385, 638, 634), (312, 615, 637, 634), (514, 315, 635, 639), (656, 654, 653, 655), (623, 654, 656, 625), (648, 653, 654, 623), (625, 656, 655, 649), (660, 659, 658, 657), (624, 658, 659, 649), (650, 660, 657, 626), (649, 659, 660, 650), (664, 663, 662, 661), (648, 663, 664, 649), (622, 662, 663, 648), (624, 661, 662, 622), (668, 666, 665, 667), (625, 666, 668, 627), (650, 667, 665, 649), (649, 665, 666, 625)])
_uv = me_cube.uv_layers.new(name='UVMap')
_uv.uv.foreach_set('vector', [0.04335, 0.02455, 0.04321, 0.02439, 0.04424, 0.02283, 0.0445, 0.02348, 0.04445, 0.02804, 0.0445, 0.02835, 0.04443, 0.02837, 0.04434, 0.02806, 0.04577, 0.01899, 0.0458, 0.01901, 0.04579, 0.01918, 0.04577, 0.01918, 0.04239, 0.01358, 0.0425, 0.01369, 0.04224, 0.01409, 0.04212, 0.01389, 0.04601, 0.0244, 0.04592, 0.02439, 0.04583, 0.02421, 0.04594, 0.02422, 0.03555, 0.02783, 0.0354, 0.02796, 0.03517, 0.02752, 0.03537, 0.02734, 0.03756, 0.03219, 0.03764, 0.03212, 0.0388, 0.03427, 0.03874, 0.03432, 0.04439, 0.02774, 0.04426, 0.02777, 0.04421, 0.02725, 0.04435, 0.02723, 0.03537, 0.02734, 0.03517, 0.02752, 0.03492, 0.02701, 0.03516, 0.0268, 0.04212, 0.01389, 0.04224, 0.01409, 0.04205, 0.01467, 0.04188, 0.0143, 0.04435, 0.02723, 0.04421, 0.02725, 0.04427, 0.02673, 0.04439, 0.02672, 0.03516, 0.0268, 0.03492, 0.02701, 0.03463, 0.02646, 0.0349, 0.02623, 0.04439, 0.02672, 0.04427, 0.02673, 0.04427, 0.02613, 0.04439, 0.02611, 0.04188, 0.0143, 0.04205, 0.01467, 0.04178, 0.01523, 0.04155, 0.01476, 0.04118, 0.01519, 0.04144, 0.01571, 0.04086, 0.01626, 0.0406, 0.01574, 0.04155, 0.01476, 0.04178, 0.01523, 0.04144, 0.01571, 0.04118, 0.01519, 0.04439, 0.02611, 0.04427, 0.02613, 0.04424, 0.02551, 0.04437, 0.02549, 0.0406, 0.01574, 0.04086, 0.01626, 0.04031, 0.01656, 0.0401, 0.01611, 0.03974, 0.01735, 0.04047, 0.01695, 0.04042, 0.01821, 0.03984, 0.01849, 0.0349, 0.02623, 0.03463, 0.02646, 0.03424, 0.02568, 0.03451, 0.02545, 0.0401, 0.01611, 0.04031, 0.01656, 0.03965, 0.01692, 0.03948, 0.01656, 0.03567, 0.02555, 0.03515, 0.02473, 0.03546, 0.02389, 0.03605, 0.02484, 0.03451, 0.02545, 0.03424, 0.02568, 0.03393, 0.02504, 0.03417, 0.02484, 0.03375, 0.02409, 0.03355, 0.02427, 0.03318, 0.02344, 0.03335, 0.02329, 0.04102, 0.01665, 0.0416, 0.01608, 0.04187, 0.01699, 0.0412, 0.01766, 0.03417, 0.02484, 0.03393, 0.02504, 0.03355, 0.02427, 0.03375, 0.02409, 0.04473, 0.02439, 0.04473, 0.02496, 0.04464, 0.02489, 0.04465, 0.02435, 0.04459, 0.02834, 0.04472, 0.02829, 0.04469, 0.02849, 0.04462, 0.02852, 0.04266, 0.01308, 0.04254, 0.01291, 0.04315, 0.01237, 0.04308, 0.01281, 0.04403, 0.02707, 0.04413, 0.02708, 0.0441, 0.02753, 0.04402, 0.02752, 0.03948, 0.01656, 0.03965, 0.01692, 0.03903, 0.01735, 0.03906, 0.0169, 0.04407, 0.02549, 0.04421, 0.02551, 0.04417, 0.02646, 0.04404, 0.02643, 0.04549, 0.02878, 0.04547, 0.02862, 0.04563, 0.02857, 0.04565, 0.02875, 0.03308, 0.02274, 0.03295, 0.02291, 0.03276, 0.02249, 0.03287, 0.02232, 0.04549, 0.02967, 0.04571, 0.02968, 0.04571, 0.03, 0.04541, 0.03, 0.04567, 0.02301, 0.04535, 0.02317, 0.04533, 0.02284, 0.04558, 0.02264, 0.03346, 0.02251, 0.03321, 0.02257, 0.03298, 0.02216, 0.03324, 0.02221, 0.04402, 0.02752, 0.0441, 0.02753, 0.04421, 0.02778, 0.0441, 0.0279, 0.03935, 0.01629, 0.03948, 0.01656, 0.03906, 0.0169, 0.03905, 0.01653, 0.04288, 0.01336, 0.0428, 0.01327, 0.04306, 0.01318, 0.04304, 0.01336, 0.04596, 0.02683, 0.04593, 0.02699, 0.04586, 0.02697, 0.04592, 0.02686, 0.03473, 0.0242, 0.0344, 0.02463, 0.03396, 0.02391, 0.03431, 0.0235, 0.03431, 0.0235, 0.03396, 0.02391, 0.03352, 0.02313, 0.03376, 0.02295, 0.03515, 0.02473, 0.03478, 0.02522, 0.0344, 0.02463, 0.03473, 0.0242, 0.03994, 0.0158, 0.0401, 0.01611, 0.03948, 0.01656, 0.03935, 0.01629, 0.03567, 0.02555, 0.03516, 0.026, 0.03478, 0.02522, 0.03515, 0.02473, 0.04043, 0.01539, 0.0406, 0.01574, 0.0401, 0.01611, 0.03994, 0.0158, 0.04139, 0.01445, 0.04155, 0.01476, 0.04118, 0.01519, 0.04101, 0.01484, 0.04101, 0.01484, 0.04118, 0.01519, 0.0406, 0.01574, 0.04043, 0.01539, 0.04175, 0.01404, 0.04188, 0.0143, 0.04155, 0.01476, 0.04139, 0.01445, 0.03576, 0.02629, 0.0354, 0.02659, 0.03516, 0.026, 0.03567, 0.02555, 0.042, 0.0137, 0.04212, 0.01389, 0.04188, 0.0143, 0.04175, 0.01404, 0.03587, 0.02693, 0.03558, 0.02716, 0.0354, 0.02659, 0.03576, 0.02629, 0.03603, 0.02807, 0.03591, 0.02816, 0.0357, 0.02769, 0.03588, 0.02756, 0.03588, 0.02756, 0.0357, 0.02769, 0.03558, 0.02716, 0.03587, 0.02693, 0.0462, 0.02439, 0.04601, 0.0244, 0.04594, 0.02422, 0.04615, 0.024, 0.04226, 0.01343, 0.04239, 0.01358, 0.04212, 0.01389, 0.042, 0.0137, 0.04269, 0.01353, 0.0425, 0.01369, 0.04239, 0.01358, 0.04259, 0.01343, 0.04355, 0.02479, 0.04349, 0.02473, 0.04464, 0.02429, 0.04464, 0.02539, 0.04609, 0.02688, 0.04613, 0.02704, 0.046, 0.027, 0.04601, 0.02679, 0.04379, 0.02766, 0.04392, 0.02751, 0.04398, 0.02805, 0.04376, 0.02809, 0.04553, 0.02932, 0.04551, 0.02897, 0.04567, 0.02896, 0.0457, 0.02934, 0.03965, 0.01692, 0.03974, 0.01735, 0.03906, 0.01756, 0.03903, 0.01735, 0.04375, 0.02715, 0.04391, 0.02706, 0.04392, 0.02751, 0.04379, 0.02766, 0.0445, 0.02835, 0.04459, 0.02834, 0.04462, 0.02852, 0.04457, 0.02853, 0.04613, 0.02741, 0.04612, 0.02784, 0.04593, 0.02791, 0.04598, 0.02738, 0.04031, 0.01656, 0.04047, 0.01695, 0.03974, 0.01735, 0.03965, 0.01692, 0.04086, 0.01626, 0.04102, 0.01665, 0.04047, 0.01695, 0.04031, 0.01656, 0.04144, 0.01571, 0.0416, 0.01608, 0.04102, 0.01665, 0.04086, 0.01626, 0.04178, 0.01523, 0.04185, 0.01541, 0.0416, 0.01608, 0.04144, 0.01571, 0.0461, 0.02625, 0.04586, 0.02608, 0.0459, 0.02558, 0.04612, 0.02575, 0.04612, 0.02679, 0.04583, 0.02662, 0.04586, 0.02608, 0.0461, 0.02625, 0.04476, 0.02764, 0.04454, 0.02771, 0.04452, 0.02721, 0.04476, 0.02713, 0.04474, 0.02796, 0.04472, 0.02829, 0.04459, 0.02834, 0.04456, 0.02802, 0.04344, 0.03017, 0.04321, 0.03014, 0.04321, 0.02985, 0.04339, 0.02971, 0.04375, 0.0302, 0.04344, 0.03017, 0.04339, 0.02971, 0.04373, 0.02962, 0.04346, 0.02713, 0.04348, 0.02757, 0.04321, 0.02731, 0.04322, 0.02703, 0.04495, 0.02957, 0.04524, 0.02966, 0.04508, 0.03, 0.0449, 0.02993, 0.04592, 0.02297, 0.04567, 0.02301, 0.04558, 0.02264, 0.04583, 0.02251, 0.04346, 0.02651, 0.04346, 0.02713, 0.04322, 0.02703, 0.04323, 0.02663, 0.04558, 0.01728, 0.04536, 0.017, 0.0454, 0.01686, 0.04548, 0.01689, 0.04351, 0.03066, 0.04326, 0.03056, 0.04321, 0.03014, 0.04344, 0.03017, 0.04366, 0.02635, 0.04388, 0.02639, 0.04391, 0.02706, 0.04375, 0.02715, 0.03376, 0.02295, 0.03352, 0.02313, 0.03321, 0.02257, 0.03346, 0.02251, 0.03335, 0.02329, 0.03318, 0.02344, 0.03295, 0.02291, 0.03308, 0.02274, 0.04404, 0.02643, 0.04417, 0.02646, 0.04413, 0.02708, 0.04403, 0.02707, 0.04366, 0.02635, 0.04375, 0.02715, 0.04346, 0.02713, 0.04346, 0.02651, 0.04601, 0.02319, 0.04574, 0.0232, 0.04567, 0.02301, 0.04592, 0.02297, 0.0451, 0.02919, 0.04536, 0.0293, 0.04524, 0.02966, 0.04495, 0.02957, 0.04375, 0.02715, 0.04379, 0.02766, 0.04348, 0.02757, 0.04346, 0.02713, 0.04574, 0.0232, 0.04541, 0.02344, 0.04535, 0.02317, 0.04567, 0.02301, 0.04553, 0.02932, 0.0457, 0.02934, 0.04571, 0.02968, 0.04549, 0.02967, 0.04548, 0.01689, 0.0454, 0.01686, 0.04548, 0.01654, 0.04554, 0.01657, 0.04351, 0.03066, 0.04344, 0.03017, 0.04387, 0.03036, 0.04383, 0.0307, 0.04583, 0.02251, 0.04558, 0.02264, 0.04587, 0.02204, 0.04597, 0.02206, 0.04468, 0.02315, 0.04486, 0.02315, 0.04481, 0.02435, 0.04477, 0.02435, 0.04464, 0.02283, 0.04489, 0.02283, 0.04486, 0.02315, 0.04468, 0.02315, 0.04597, 0.02206, 0.04587, 0.02204, 0.04592, 0.0217, 0.04599, 0.02171, 0.04474, 0.0249, 0.04475, 0.02484, 0.04479, 0.02484, 0.04479, 0.0249, 0.04599, 0.02171, 0.04592, 0.0217, 0.04605, 0.02045, 0.04609, 0.02046, 0.04554, 0.01657, 0.04548, 0.01654, 0.04575, 0.01536, 0.04579, 0.01537, 0.03546, 0.02389, 0.03489, 0.02302, 0.03518, 0.02236, 0.03585, 0.02338, 0.04385, 0.02929, 0.04379, 0.0282, 0.0442, 0.02831, 0.0442, 0.02952, 0.04042, 0.01821, 0.0412, 0.01766, 0.04155, 0.01842, 0.04064, 0.01906, 0.04585, 0.02992, 0.04592, 0.03005, 0.04613, 0.03052, 0.04571, 0.03052, 0.03515, 0.02473, 0.03473, 0.0242, 0.03489, 0.02302, 0.03546, 0.02389, 0.04328, 0.02945, 0.04332, 0.02817, 0.04379, 0.0282, 0.04385, 0.02929, 0.04047, 0.01695, 0.04102, 0.01665, 0.0412, 0.01766, 0.04042, 0.01821, 0.04474, 0.01237, 0.0449, 0.01245, 0.0446, 0.01342, 0.04448, 0.01263, 0.03518, 0.02236, 0.0348, 0.02173, 0.0353, 0.02042, 0.03556, 0.02117, 0.04064, 0.01906, 0.04155, 0.01842, 0.04168, 0.01939, 0.04074, 0.02028, 0.04419, 0.01353, 0.04436, 0.01422, 0.04405, 0.01547, 0.04384, 0.01506, 0.03605, 0.02484, 0.03546, 0.02389, 0.03585, 0.02338, 0.03645, 0.02437, 0.036, 0.02569, 0.03605, 0.02484, 0.03645, 0.02437, 0.03647, 0.02514, 0.0412, 0.01766, 0.04187, 0.01699, 0.04226, 0.01773, 0.04155, 0.01842, 0.03984, 0.01849, 0.04042, 0.01821, 0.04064, 0.01906, 0.03996, 0.0194, 0.04448, 0.01263, 0.0446, 0.01342, 0.04436, 0.01422, 0.04419, 0.01353, 0.04016, 0.0208, 0.04074, 0.02028, 0.04103, 0.02151, 0.04049, 0.02199, 0.04168, 0.01939, 0.04257, 0.01856, 0.04275, 0.01989, 0.04191, 0.02068, 0.03695, 0.0244, 0.03694, 0.02365, 0.03742, 0.02246, 0.03749, 0.02306, 0.03585, 0.02338, 0.03518, 0.02236, 0.03556, 0.02117, 0.03619, 0.02245, 0.03645, 0.02437, 0.03585, 0.02338, 0.03619, 0.02245, 0.03694, 0.02365, 0.03647, 0.02514, 0.03645, 0.02437, 0.03694, 0.02365, 0.03695, 0.0244, 0.04155, 0.01842, 0.04226, 0.01773, 0.04257, 0.01856, 0.04168, 0.01939, 0.03996, 0.0194, 0.04064, 0.01906, 0.04074, 0.02028, 0.04016, 0.0208, 0.03742, 0.02246, 0.03672, 0.02134, 0.03743, 0.01963, 0.03821, 0.0204, 0.03672, 0.02134, 0.03613, 0.02015, 0.03676, 0.0188, 0.03743, 0.01963, 0.04335, 0.01686, 0.0439, 0.0167, 0.04406, 0.01794, 0.04353, 0.01827, 0.04384, 0.01506, 0.04405, 0.01547, 0.04416, 0.01667, 0.04398, 0.01641, 0.04074, 0.02028, 0.04168, 0.01939, 0.04191, 0.02068, 0.04103, 0.02151, 0.04321, 0.01568, 0.04377, 0.01551, 0.0439, 0.0167, 0.04335, 0.01686, 0.03619, 0.02245, 0.03556, 0.02117, 0.03613, 0.02015, 0.03672, 0.02134, 0.03694, 0.02365, 0.03619, 0.02245, 0.03672, 0.02134, 0.03742, 0.02246, 0.03743, 0.01963, 0.03676, 0.0188, 0.03715, 0.01765, 0.0377, 0.01832, 0.04353, 0.01827, 0.04406, 0.01794, 0.04421, 0.01901, 0.04368, 0.0193, 0.04129, 0.02307, 0.04217, 0.02262, 0.04209, 0.02397, 0.04138, 0.02434, 0.03749, 0.02306, 0.03742, 0.02246, 0.03821, 0.0204, 0.03838, 0.02073, 0.04191, 0.02068, 0.04275, 0.01989, 0.04299, 0.02218, 0.04217, 0.02262, 0.04049, 0.02199, 0.04103, 0.02151, 0.04129, 0.02307, 0.04076, 0.0233, 0.04398, 0.01641, 0.04416, 0.01667, 0.04428, 0.0179, 0.04414, 0.0178, 0.04103, 0.02151, 0.04191, 0.02068, 0.04217, 0.02262, 0.04129, 0.02307, 0.04138, 0.02434, 0.04209, 0.02397, 0.04191, 0.02551, 0.04128, 0.02547, 0.04428, 0.01902, 0.04439, 0.01899, 0.04445, 0.01962, 0.04439, 0.01972, 0.04095, 0.02451, 0.04138, 0.02434, 0.04128, 0.02547, 0.04091, 0.02538, 0.03821, 0.0204, 0.03743, 0.01963, 0.0377, 0.01832, 0.03837, 0.01896, 0.03838, 0.02073, 0.03821, 0.0204, 0.03837, 0.01896, 0.03855, 0.0191, 0.04217, 0.02262, 0.04299, 0.02218, 0.04277, 0.02359, 0.04209, 0.02397, 0.04076, 0.0233, 0.04129, 0.02307, 0.04138, 0.02434, 0.04095, 0.02451, 0.04414, 0.0178, 0.04428, 0.0179, 0.04439, 0.01899, 0.04428, 0.01902, 0.04191, 0.02551, 0.04249, 0.0255, 0.04194, 0.02714, 0.04152, 0.02717, 0.0388, 0.01692, 0.03859, 0.01703, 0.0385, 0.01523, 0.0387, 0.01489, 0.03859, 0.01703, 0.03792, 0.01679, 0.03798, 0.01505, 0.0385, 0.01523, 0.04368, 0.0193, 0.04421, 0.01901, 0.04428, 0.01964, 0.04381, 0.02006, 0.0377, 0.01832, 0.03715, 0.01765, 0.03735, 0.01654, 0.03792, 0.01679, 0.03837, 0.01896, 0.0377, 0.01832, 0.03792, 0.01679, 0.03859, 0.01703, 0.03855, 0.0191, 0.03837, 0.01896, 0.03859, 0.01703, 0.0388, 0.01692, 0.04209, 0.02397, 0.04277, 0.02359, 0.04249, 0.0255, 0.04191, 0.02551, 0.03798, 0.01505, 0.03757, 0.01487, 0.03769, 0.0133, 0.03789, 0.01339, 0.04617, 0.02558, 0.04583, 0.02525, 0.04606, 0.0244, 0.04617, 0.02456, 0.04107, 0.02715, 0.04152, 0.02717, 0.04099, 0.02869, 0.04077, 0.02868, 0.04583, 0.02813, 0.04541, 0.02805, 0.04537, 0.02642, 0.0457, 0.02648, 0.04476, 0.02567, 0.04479, 0.02547, 0.04479, 0.02717, 0.04476, 0.02756, 0.04128, 0.02547, 0.04191, 0.02551, 0.04152, 0.02717, 0.04107, 0.02715, 0.04381, 0.02006, 0.04428, 0.01964, 0.04435, 0.02083, 0.04401, 0.02113, 0.03792, 0.01679, 0.03735, 0.01654, 0.03757, 0.01487, 0.03798, 0.01505, 0.03789, 0.01339, 0.03769, 0.0133, 0.03772, 0.01239, 0.03779, 0.01242, 0.03769, 0.0133, 0.03759, 0.01325, 0.03768, 0.01237, 0.03772, 0.01239, 0.04077, 0.02868, 0.04099, 0.02869, 0.04064, 0.02955, 0.04056, 0.02954, 0.0385, 0.01523, 0.03798, 0.01505, 0.03789, 0.01339, 0.03814, 0.01348, 0.0387, 0.01489, 0.0385, 0.01523, 0.03814, 0.01348, 0.03836, 0.01293, 0.04152, 0.02717, 0.04194, 0.02714, 0.0412, 0.02867, 0.04099, 0.02869, 0.0457, 0.02648, 0.04537, 0.02642, 0.04533, 0.02495, 0.04545, 0.02498, 0.04578, 0.02609, 0.0457, 0.02648, 0.04545, 0.02498, 0.04552, 0.0244, 0.04421, 0.02982, 0.04482, 0.02952, 0.04485, 0.02961, 0.04421, 0.02991, 0.04421, 0.02991, 0.04485, 0.02961, 0.04485, 0.0297, 0.04421, 0.03001, 0.04421, 0.03001, 0.04485, 0.0297, 0.04483, 0.02975, 0.04421, 0.03008, 0.03814, 0.01348, 0.03789, 0.01339, 0.03779, 0.01242, 0.03787, 0.01245, 0.04442, 0.02874, 0.04485, 0.02853, 0.04482, 0.02952, 0.04421, 0.02982, 0.04099, 0.02869, 0.0412, 0.02867, 0.04072, 0.02955, 0.04064, 0.02955, 0.04064, 0.02865, 0.04077, 0.02868, 0.04056, 0.02954, 0.04052, 0.02954, 0.04552, 0.0244, 0.04545, 0.02498, 0.04535, 0.02414, 0.04583, 0.02344, 0.04431, 0.02188, 0.0445, 0.02224, 0.0449, 0.02283, 0.04433, 0.02244, 0.04592, 0.02857, 0.04616, 0.02884, 0.04616, 0.02992, 0.04571, 0.02953, 0.04056, 0.02954, 0.04049, 0.03016, 0.04044, 0.03016, 0.04052, 0.02954, 0.04064, 0.02955, 0.04058, 0.03017, 0.04049, 0.03016, 0.04056, 0.02954, 0.04072, 0.02955, 0.04066, 0.03018, 0.04058, 0.03017, 0.04064, 0.02955, 0.04435, 0.02083, 0.0446, 0.02105, 0.0445, 0.02224, 0.04431, 0.02188, 0.04194, 0.02714, 0.04203, 0.02755, 0.0412, 0.02923, 0.0412, 0.02867, 0.04428, 0.01964, 0.04439, 0.01972, 0.0446, 0.02105, 0.04435, 0.02083, 0.04277, 0.02359, 0.04296, 0.02356, 0.04265, 0.02571, 0.04249, 0.0255, 0.04249, 0.0255, 0.04265, 0.02571, 0.04203, 0.02755, 0.04194, 0.02714, 0.04406, 0.01794, 0.04414, 0.0178, 0.04428, 0.01902, 0.04421, 0.01901, 0.04299, 0.02218, 0.04321, 0.02197, 0.04296, 0.02356, 0.04277, 0.02359, 0.04421, 0.01901, 0.04428, 0.01902, 0.04439, 0.01972, 0.04428, 0.01964, 0.0439, 0.0167, 0.04398, 0.01641, 0.04414, 0.0178, 0.04406, 0.01794, 0.04275, 0.01989, 0.04293, 0.01939, 0.04321, 0.02197, 0.04299, 0.02218, 0.04377, 0.01551, 0.04384, 0.01506, 0.04398, 0.01641, 0.0439, 0.0167, 0.04536, 0.01432, 0.04584, 0.01369, 0.04585, 0.01496, 0.04541, 0.01536, 0.04257, 0.01856, 0.04274, 0.01789, 0.04293, 0.01939, 0.04275, 0.01989, 0.03459, 0.02249, 0.03434, 0.02303, 0.03459, 0.02217, 0.0348, 0.02173, 0.04539, 0.01343, 0.04585, 0.01268, 0.04584, 0.01369, 0.04536, 0.01432, 0.0348, 0.02173, 0.03459, 0.02217, 0.03511, 0.02075, 0.0353, 0.02042, 0.04332, 0.02817, 0.04321, 0.02809, 0.04358, 0.02811, 0.04379, 0.0282, 0.04542, 0.01237, 0.04558, 0.0124, 0.04585, 0.01268, 0.04539, 0.01343, 0.04388, 0.02639, 0.04404, 0.02643, 0.04403, 0.02707, 0.04391, 0.02706, 0.04443, 0.02837, 0.0445, 0.02835, 0.04457, 0.02853, 0.04452, 0.02853, 0.04601, 0.02679, 0.046, 0.027, 0.04593, 0.02699, 0.04596, 0.02683, 0.04392, 0.02751, 0.04402, 0.02752, 0.0441, 0.0279, 0.04398, 0.02805, 0.04551, 0.02897, 0.04549, 0.02878, 0.04565, 0.02875, 0.04567, 0.02896, 0.04391, 0.02547, 0.04407, 0.02549, 0.04404, 0.02643, 0.04388, 0.02639, 0.04391, 0.02706, 0.04403, 0.02707, 0.04402, 0.02752, 0.04392, 0.02751, 0.04598, 0.02738, 0.04593, 0.02791, 0.04584, 0.02791, 0.0459, 0.02736, 0.04452, 0.0261, 0.04439, 0.02611, 0.04437, 0.02549, 0.04453, 0.02547, 0.04454, 0.0267, 0.04439, 0.02672, 0.04439, 0.02611, 0.04452, 0.0261, 0.04452, 0.02721, 0.04435, 0.02723, 0.04439, 0.02672, 0.04454, 0.0267, 0.04454, 0.02771, 0.04439, 0.02774, 0.04435, 0.02723, 0.04452, 0.02721, 0.04456, 0.02802, 0.04459, 0.02834, 0.0445, 0.02835, 0.04445, 0.02804, 0.04546, 0.01918, 0.04555, 0.01917, 0.04563, 0.02025, 0.04557, 0.02023, 0.0455, 0.01833, 0.04558, 0.01831, 0.04555, 0.01917, 0.04546, 0.01918, 0.03591, 0.02816, 0.03603, 0.02807, 0.03739, 0.02808, 0.03725, 0.0292, 0.04338, 0.02503, 0.04355, 0.02479, 0.04464, 0.02539, 0.04464, 0.02543, 0.03578, 0.02828, 0.03591, 0.02816, 0.03725, 0.0292, 0.03705, 0.03002, 0.03564, 0.02841, 0.03578, 0.02828, 0.03705, 0.03002, 0.03675, 0.03065, 0.04554, 0.01758, 0.04563, 0.01757, 0.04558, 0.01831, 0.0455, 0.01833, 0.046, 0.027, 0.04598, 0.02738, 0.0459, 0.02736, 0.04593, 0.02699, 0.04535, 0.02899, 0.04533, 0.02881, 0.04549, 0.02878, 0.04551, 0.02897, 0.0456, 0.01659, 0.04554, 0.01657, 0.04579, 0.01537, 0.04583, 0.01539, 0.04607, 0.02172, 0.04599, 0.02171, 0.04609, 0.02046, 0.04614, 0.02046, 0.04473, 0.02496, 0.04474, 0.0249, 0.04479, 0.0249, 0.0448, 0.02496, 0.04606, 0.02207, 0.04597, 0.02206, 0.04599, 0.02171, 0.04607, 0.02172, 0.04607, 0.02239, 0.04583, 0.02251, 0.04597, 0.02206, 0.04606, 0.02207, 0.04555, 0.01693, 0.04548, 0.01689, 0.04554, 0.01657, 0.0456, 0.01659, 0.04536, 0.0293, 0.04553, 0.02932, 0.04549, 0.02967, 0.04524, 0.02966, 0.03901, 0.01623, 0.03905, 0.01653, 0.03891, 0.01667, 0.0388, 0.01641, 0.03352, 0.02313, 0.03335, 0.02329, 0.03308, 0.02274, 0.03321, 0.02257, 0.04583, 0.01757, 0.04558, 0.01728, 0.04548, 0.01689, 0.04555, 0.01693, 0.04614, 0.02293, 0.04592, 0.02297, 0.04583, 0.02251, 0.04607, 0.02239, 0.04402, 0.03021, 0.04375, 0.0302, 0.04373, 0.02962, 0.04402, 0.02952, 0.04613, 0.02704, 0.04613, 0.02741, 0.04598, 0.02738, 0.046, 0.027, 0.04536, 0.0293, 0.04535, 0.02899, 0.04551, 0.02897, 0.04553, 0.02932, 0.04213, 0.01328, 0.04226, 0.01343, 0.042, 0.0137, 0.04189, 0.01351, 0.04638, 0.02439, 0.0462, 0.02439, 0.04615, 0.024, 0.04638, 0.02344, 0.04189, 0.01351, 0.042, 0.0137, 0.04175, 0.01404, 0.04161, 0.01377, 0.04161, 0.01377, 0.04175, 0.01404, 0.04139, 0.01445, 0.04124, 0.01413, 0.04084, 0.01449, 0.04101, 0.01484, 0.04043, 0.01539, 0.04026, 0.01504, 0.04124, 0.01413, 0.04139, 0.01445, 0.04101, 0.01484, 0.04084, 0.01449, 0.04026, 0.01504, 0.04043, 0.01539, 0.03994, 0.0158, 0.03979, 0.01549, 0.03979, 0.01549, 0.03994, 0.0158, 0.03935, 0.01629, 0.03923, 0.01602, 0.03923, 0.01602, 0.03935, 0.01629, 0.03905, 0.01653, 0.03901, 0.01623, 0.04524, 0.02966, 0.04549, 0.02967, 0.04541, 0.03, 0.04508, 0.03, 0.03321, 0.02257, 0.03308, 0.02274, 0.03287, 0.02232, 0.03298, 0.02216, 0.04533, 0.02881, 0.04532, 0.02867, 0.04547, 0.02862, 0.04549, 0.02878, 0.0428, 0.01327, 0.04266, 0.01308, 0.04308, 0.01281, 0.04306, 0.01318, 0.04593, 0.02699, 0.0459, 0.02736, 0.04583, 0.02733, 0.04586, 0.02697, 0.0344, 0.02463, 0.03417, 0.02484, 0.03375, 0.02409, 0.03396, 0.02391, 0.03396, 0.02391, 0.03375, 0.02409, 0.03335, 0.02329, 0.03352, 0.02313, 0.03478, 0.02522, 0.03451, 0.02545, 0.03417, 0.02484, 0.0344, 0.02463, 0.03516, 0.026, 0.0349, 0.02623, 0.03451, 0.02545, 0.03478, 0.02522, 0.0354, 0.02659, 0.03516, 0.0268, 0.0349, 0.02623, 0.03516, 0.026, 0.03558, 0.02716, 0.03537, 0.02734, 0.03516, 0.0268, 0.0354, 0.02659, 0.03591, 0.02816, 0.03578, 0.02828, 0.03555, 0.02783, 0.0357, 0.02769, 0.0357, 0.02769, 0.03555, 0.02783, 0.03537, 0.02734, 0.03558, 0.02716, 0.04618, 0.0136, 0.04611, 0.01345, 0.04607, 0.01325, 0.04616, 0.01327, 0.04349, 0.02473, 0.04335, 0.02455, 0.0445, 0.02348, 0.04464, 0.02429, 0.04465, 0.02543, 0.04464, 0.02536, 0.04467, 0.02536, 0.04467, 0.02543, 0.045, 0.02593, 0.04505, 0.0261, 0.04533, 0.02857, 0.04531, 0.02857, 0.04589, 0.01734, 0.04598, 0.01733, 0.046, 0.01984, 0.04595, 0.01985, 0.04585, 0.01483, 0.04597, 0.01482, 0.04598, 0.01733, 0.04589, 0.01734, 0.0449, 0.02323, 0.04498, 0.02357, 0.04505, 0.0261, 0.045, 0.02593, 0.03642, 0.03006, 0.03653, 0.02996, 0.03764, 0.03212, 0.03756, 0.03219, 0.0354, 0.02796, 0.03555, 0.02783, 0.03653, 0.02996, 0.03642, 0.03006, 0.04522, 0.02045, 0.04533, 0.02097, 0.04498, 0.02357, 0.0449, 0.02323, 0.04585, 0.01238, 0.046, 0.01237, 0.04597, 0.01482, 0.04585, 0.01483, 0.0449, 0.0177, 0.045, 0.01736, 0.04536, 0.01993, 0.04523, 0.02045, 0.045, 0.01736, 0.0449, 0.0177, 0.04501, 0.01501, 0.04507, 0.01484, 0.04507, 0.01484, 0.04501, 0.01501, 0.04534, 0.01237, 0.04536, 0.01237, 0.04259, 0.01321, 0.04251, 0.01307, 0.04254, 0.01291, 0.04266, 0.01308, 0.04233, 0.01328, 0.04233, 0.01328, 0.04226, 0.01343, 0.04213, 0.01328, 0.04242, 0.01318, 0.04233, 0.01328, 0.04213, 0.01328, 0.04233, 0.0131, 0.04251, 0.01335, 0.04261, 0.01326, 0.0428, 0.01327, 0.04259, 0.01343, 0.04261, 0.01326, 0.04259, 0.01321, 0.04266, 0.01308, 0.0428, 0.01327, 0.04233, 0.01328, 0.04242, 0.01343, 0.04239, 0.01358, 0.04226, 0.01343, 0.04291, 0.01306, 0.04288, 0.01298, 0.04317, 0.01282, 0.0432, 0.01289, 0.04573, 0.01954, 0.04575, 0.01955, 0.04567, 0.01993, 0.04566, 0.01993, 0.04566, 0.01893, 0.04577, 0.01899, 0.04577, 0.01918, 0.04568, 0.01916, 0.04242, 0.01343, 0.04233, 0.01328, 0.04265, 0.0132, 0.04267, 0.01324, 0.04571, 0.01881, 0.04564, 0.01893, 0.04563, 0.01852, 0.04571, 0.01851, 0.04233, 0.01328, 0.04233, 0.01328, 0.04262, 0.01313, 0.04265, 0.0132, 0.04467, 0.02519, 0.04464, 0.02515, 0.04467, 0.02497, 0.04468, 0.025, 0.04466, 0.02519, 0.0447, 0.02519, 0.0447, 0.02536, 0.04464, 0.02536, 0.04292, 0.0131, 0.04291, 0.01306, 0.0432, 0.01289, 0.04321, 0.01293, 0.04569, 0.01812, 0.04564, 0.01813, 0.04574, 0.01773, 0.04577, 0.01773, 0.04567, 0.01953, 0.04573, 0.01954, 0.04566, 0.01993, 0.04563, 0.01992, 0.04618, 0.01289, 0.04612, 0.01287, 0.04608, 0.01249, 0.04611, 0.01249, 0.04616, 0.01327, 0.04607, 0.01325, 0.04612, 0.01287, 0.04618, 0.01289, 0.04568, 0.01916, 0.04577, 0.01918, 0.04573, 0.01954, 0.04567, 0.01953, 0.04571, 0.01851, 0.04563, 0.01852, 0.04564, 0.01813, 0.04569, 0.01812, 0.04267, 0.01324, 0.04265, 0.0132, 0.04291, 0.01306, 0.04292, 0.0131, 0.04577, 0.01918, 0.04579, 0.01918, 0.04575, 0.01955, 0.04573, 0.01954, 0.04265, 0.0132, 0.04262, 0.01313, 0.04288, 0.01298, 0.04291, 0.01306, 0.04579, 0.0185, 0.04571, 0.01851, 0.04569, 0.01812, 0.04574, 0.01812, 0.04624, 0.01329, 0.04616, 0.01327, 0.04618, 0.01289, 0.04623, 0.0129, 0.04623, 0.0129, 0.04618, 0.01289, 0.04611, 0.01249, 0.04614, 0.0125, 0.04574, 0.01812, 0.04569, 0.01812, 0.04577, 0.01773, 0.04579, 0.01772, 0.04475, 0.02525, 0.04473, 0.02523, 0.04472, 0.02496, 0.04475, 0.02499, 0.04479, 0.0251, 0.04475, 0.02511, 0.04477, 0.02496, 0.04479, 0.02496, 0.04579, 0.01867, 0.04571, 0.01881, 0.04571, 0.01851, 0.04579, 0.0185, 0.04242, 0.01343, 0.04251, 0.01335, 0.04259, 0.01343, 0.04239, 0.01358, 0.04251, 0.01307, 0.04242, 0.01318, 0.04233, 0.0131, 0.04254, 0.01291, 0.04624, 0.01374, 0.04618, 0.0136, 0.04616, 0.01327, 0.04624, 0.01329, 0.04545, 0.01758, 0.04554, 0.01758, 0.0455, 0.01833, 0.04541, 0.01835, 0.04322, 0.02527, 0.04338, 0.02503, 0.04464, 0.02543, 0.04464, 0.02547, 0.04541, 0.01835, 0.0455, 0.01833, 0.04546, 0.01918, 0.04536, 0.0192, 0.04536, 0.0192, 0.04546, 0.01918, 0.04557, 0.02023, 0.04551, 0.0202, 0.04454, 0.02771, 0.04456, 0.02802, 0.04445, 0.02804, 0.04439, 0.02774, 0.04476, 0.02764, 0.04474, 0.02796, 0.04456, 0.02802, 0.04454, 0.02771, 0.04288, 0.01336, 0.04269, 0.01353, 0.04259, 0.01343, 0.0428, 0.01327, 0.04439, 0.02774, 0.04445, 0.02804, 0.04434, 0.02806, 0.04426, 0.02777, 0.04464, 0.02544, 0.04466, 0.02544, 0.04466, 0.02547, 0.04465, 0.02546, 0.04563, 0.01992, 0.04566, 0.01993, 0.04564, 0.02003, 0.04563, 0.02003, 0.04611, 0.01249, 0.04608, 0.01249, 0.046, 0.01239, 0.04602, 0.01238, 0.04476, 0.0276, 0.04478, 0.02756, 0.04478, 0.02773, 0.04476, 0.02773, 0.04472, 0.02533, 0.04471, 0.02529, 0.04476, 0.02526, 0.04475, 0.02532, 0.04476, 0.02528, 0.04478, 0.02526, 0.04478, 0.02541, 0.04476, 0.02546, 0.04577, 0.01773, 0.04574, 0.01773, 0.04567, 0.01757, 0.0457, 0.01759, 0.04476, 0.02544, 0.04473, 0.02545, 0.04472, 0.02533, 0.04475, 0.02532, 0.04468, 0.025, 0.04467, 0.02497, 0.0447, 0.02496, 0.04471, 0.02498, 0.04471, 0.02516, 0.04467, 0.02519, 0.04468, 0.025, 0.04471, 0.02498, 0.04614, 0.0125, 0.04611, 0.01249, 0.04622, 0.01238, 0.04624, 0.01237, 0.04473, 0.02435, 0.04479, 0.02436, 0.04479, 0.02452, 0.04475, 0.02451, 0.04477, 0.02471, 0.04474, 0.02474, 0.04473, 0.0247, 0.04477, 0.0247, 0.04566, 0.01993, 0.04567, 0.01993, 0.0458, 0.02011, 0.04579, 0.0201, 0.04473, 0.02523, 0.04472, 0.02526, 0.04471, 0.025, 0.04472, 0.02496, 0.04474, 0.02453, 0.04477, 0.02452, 0.04477, 0.0247, 0.04473, 0.0247, 0.04335, 0.02455, 0.0445, 0.02348, 0.04424, 0.02283, 0.04321, 0.02439, 0.04445, 0.02804, 0.04434, 0.02806, 0.04443, 0.02837, 0.0445, 0.02835, 0.04577, 0.01899, 0.04577, 0.01918, 0.04579, 0.01918, 0.0458, 0.01901, 0.04239, 0.01358, 0.04212, 0.01389, 0.04224, 0.01409, 0.0425, 0.01369, 0.04601, 0.0244, 0.04594, 0.02422, 0.04583, 0.02421, 0.04592, 0.02439, 0.03555, 0.02783, 0.03537, 0.02734, 0.03517, 0.02752, 0.0354, 0.02796, 0.03756, 0.03219, 0.03874, 0.03432, 0.0388, 0.03427, 0.03764, 0.03212, 0.04439, 0.02774, 0.04435, 0.02723, 0.04421, 0.02725, 0.04426, 0.02777, 0.03537, 0.02734, 0.03516, 0.0268, 0.03492, 0.02701, 0.03517, 0.02752, 0.04212, 0.01389, 0.04188, 0.0143, 0.04205, 0.01467, 0.04224, 0.01409, 0.04435, 0.02723, 0.04439, 0.02672, 0.04427, 0.02673, 0.04421, 0.02725, 0.03516, 0.0268, 0.0349, 0.02623, 0.03463, 0.02646, 0.03492, 0.02701, 0.04439, 0.02672, 0.04439, 0.02611, 0.04427, 0.02613, 0.04427, 0.02673, 0.04188, 0.0143, 0.04155, 0.01476, 0.04178, 0.01523, 0.04205, 0.01467, 0.04118, 0.01519, 0.0406, 0.01574, 0.04086, 0.01626, 0.04144, 0.01571, 0.04155, 0.01476, 0.04118, 0.01519, 0.04144, 0.01571, 0.04178, 0.01523, 0.04439, 0.02611, 0.04437, 0.02549, 0.04424, 0.02551, 0.04427, 0.02613, 0.0406, 0.01574, 0.0401, 0.01611, 0.04031, 0.01656, 0.04086, 0.01626, 0.03974, 0.01735, 0.03984, 0.01849, 0.04042, 0.01821, 0.04047, 0.01695, 0.0349, 0.02623, 0.03451, 0.02545, 0.03424, 0.02568, 0.03463, 0.02646, 0.0401, 0.01611, 0.03948, 0.01656, 0.03965, 0.01692, 0.04031, 0.01656, 0.03567, 0.02555, 0.03605, 0.02484, 0.03546, 0.02389, 0.03515, 0.02473, 0.03451, 0.02545, 0.03417, 0.02484, 0.03393, 0.02504, 0.03424, 0.02568, 0.03375, 0.02409, 0.03335, 0.02329, 0.03318, 0.02344, 0.03355, 0.02427, 0.04102, 0.01665, 0.0412, 0.01766, 0.04187, 0.01699, 0.0416, 0.01608, 0.03417, 0.02484, 0.03375, 0.02409, 0.03355, 0.02427, 0.03393, 0.02504, 0.04473, 0.02439, 0.04465, 0.02435, 0.04464, 0.02489, 0.04473, 0.02496, 0.04459, 0.02834, 0.04462, 0.02852, 0.04469, 0.02849, 0.04472, 0.02829, 0.04266, 0.01308, 0.04308, 0.01281, 0.04315, 0.01237, 0.04254, 0.01291, 0.04403, 0.02707, 0.04402, 0.02752, 0.0441, 0.02753, 0.04413, 0.02708, 0.03948, 0.01656, 0.03906, 0.0169, 0.03903, 0.01735, 0.03965, 0.01692, 0.04407, 0.02549, 0.04404, 0.02643, 0.04417, 0.02646, 0.04421, 0.02551, 0.04549, 0.02878, 0.04565, 0.02875, 0.04563, 0.02857, 0.04547, 0.02862, 0.03308, 0.02274, 0.03287, 0.02232, 0.03276, 0.02249, 0.03295, 0.02291, 0.04549, 0.02967, 0.04541, 0.03, 0.04571, 0.03, 0.04571, 0.02968, 0.04567, 0.02301, 0.04558, 0.02264, 0.04533, 0.02284, 0.04535, 0.02317, 0.03346, 0.02251, 0.03324, 0.02221, 0.03298, 0.02216, 0.03321, 0.02257, 0.04402, 0.02752, 0.0441, 0.0279, 0.04421, 0.02778, 0.0441, 0.02753, 0.03935, 0.01629, 0.03905, 0.01653, 0.03906, 0.0169, 0.03948, 0.01656, 0.04288, 0.01336, 0.04304, 0.01336, 0.04306, 0.01318, 0.0428, 0.01327, 0.04596, 0.02683, 0.04592, 0.02686, 0.04586, 0.02697, 0.04593, 0.02699, 0.03473, 0.0242, 0.03431, 0.0235, 0.03396, 0.02391, 0.0344, 0.02463, 0.03431, 0.0235, 0.03376, 0.02295, 0.03352, 0.02313, 0.03396, 0.02391, 0.03515, 0.02473, 0.03473, 0.0242, 0.0344, 0.02463, 0.03478, 0.02522, 0.03994, 0.0158, 0.03935, 0.01629, 0.03948, 0.01656, 0.0401, 0.01611, 0.03567, 0.02555, 0.03515, 0.02473, 0.03478, 0.02522, 0.03516, 0.026, 0.04043, 0.01539, 0.03994, 0.0158, 0.0401, 0.01611, 0.0406, 0.01574, 0.04139, 0.01445, 0.04101, 0.01484, 0.04118, 0.01519, 0.04155, 0.01476, 0.04101, 0.01484, 0.04043, 0.01539, 0.0406, 0.01574, 0.04118, 0.01519, 0.04175, 0.01404, 0.04139, 0.01445, 0.04155, 0.01476, 0.04188, 0.0143, 0.03576, 0.02629, 0.03567, 0.02555, 0.03516, 0.026, 0.0354, 0.02659, 0.042, 0.0137, 0.04175, 0.01404, 0.04188, 0.0143, 0.04212, 0.01389, 0.03587, 0.02693, 0.03576, 0.02629, 0.0354, 0.02659, 0.03558, 0.02716, 0.03603, 0.02807, 0.03588, 0.02756, 0.0357, 0.02769, 0.03591, 0.02816, 0.03588, 0.02756, 0.03587, 0.02693, 0.03558, 0.02716, 0.0357, 0.02769, 0.0462, 0.02439, 0.04615, 0.024, 0.04594, 0.02422, 0.04601, 0.0244, 0.04226, 0.01343, 0.042, 0.0137, 0.04212, 0.01389, 0.04239, 0.01358, 0.04269, 0.01353, 0.04259, 0.01343, 0.04239, 0.01358, 0.0425, 0.01369, 0.04355, 0.02479, 0.04464, 0.02539, 0.04464, 0.02429, 0.04349, 0.02473, 0.04609, 0.02688, 0.04601, 0.02679, 0.046, 0.027, 0.04613, 0.02704, 0.04379, 0.02766, 0.04376, 0.02809, 0.04398, 0.02805, 0.04392, 0.02751, 0.04553, 0.02932, 0.0457, 0.02934, 0.04567, 0.02896, 0.04551, 0.02897, 0.03965, 0.01692, 0.03903, 0.01735, 0.03906, 0.01756, 0.03974, 0.01735, 0.04375, 0.02715, 0.04379, 0.02766, 0.04392, 0.02751, 0.04391, 0.02706, 0.0445, 0.02835, 0.04457, 0.02853, 0.04462, 0.02852, 0.04459, 0.02834, 0.04613, 0.02741, 0.04598, 0.02738, 0.04593, 0.02791, 0.04612, 0.02784, 0.04031, 0.01656, 0.03965, 0.01692, 0.03974, 0.01735, 0.04047, 0.01695, 0.04086, 0.01626, 0.04031, 0.01656, 0.04047, 0.01695, 0.04102, 0.01665, 0.04144, 0.01571, 0.04086, 0.01626, 0.04102, 0.01665, 0.0416, 0.01608, 0.04178, 0.01523, 0.04144, 0.01571, 0.0416, 0.01608, 0.04185, 0.01541, 0.0461, 0.02625, 0.04612, 0.02575, 0.0459, 0.02558, 0.04586, 0.02608, 0.04612, 0.02679, 0.0461, 0.02625, 0.04586, 0.02608, 0.04583, 0.02662, 0.04476, 0.02764, 0.04476, 0.02713, 0.04452, 0.02721, 0.04454, 0.02771, 0.04474, 0.02796, 0.04456, 0.02802, 0.04459, 0.02834, 0.04472, 0.02829, 0.04344, 0.03017, 0.04339, 0.02971, 0.04321, 0.02985, 0.04321, 0.03014, 0.04375, 0.0302, 0.04373, 0.02962, 0.04339, 0.02971, 0.04344, 0.03017, 0.04346, 0.02713, 0.04322, 0.02703, 0.04321, 0.02731, 0.04348, 0.02757, 0.04495, 0.02957, 0.0449, 0.02993, 0.04508, 0.03, 0.04524, 0.02966, 0.04592, 0.02297, 0.04583, 0.02251, 0.04558, 0.02264, 0.04567, 0.02301, 0.04346, 0.02651, 0.04323, 0.02663, 0.04322, 0.02703, 0.04346, 0.02713, 0.04558, 0.01728, 0.04548, 0.01689, 0.0454, 0.01686, 0.04536, 0.017, 0.04351, 0.03066, 0.04344, 0.03017, 0.04321, 0.03014, 0.04326, 0.03056, 0.04366, 0.02635, 0.04375, 0.02715, 0.04391, 0.02706, 0.04388, 0.02639, 0.03376, 0.02295, 0.03346, 0.02251, 0.03321, 0.02257, 0.03352, 0.02313, 0.03335, 0.02329, 0.03308, 0.02274, 0.03295, 0.02291, 0.03318, 0.02344, 0.04404, 0.02643, 0.04403, 0.02707, 0.04413, 0.02708, 0.04417, 0.02646, 0.04366, 0.02635, 0.04346, 0.02651, 0.04346, 0.02713, 0.04375, 0.02715, 0.04601, 0.02319, 0.04592, 0.02297, 0.04567, 0.02301, 0.04574, 0.0232, 0.0451, 0.02919, 0.04495, 0.02957, 0.04524, 0.02966, 0.04536, 0.0293, 0.04375, 0.02715, 0.04346, 0.02713, 0.04348, 0.02757, 0.04379, 0.02766, 0.04574, 0.0232, 0.04567, 0.02301, 0.04535, 0.02317, 0.04541, 0.02344, 0.04553, 0.02932, 0.04549, 0.02967, 0.04571, 0.02968, 0.0457, 0.02934, 0.04548, 0.01689, 0.04554, 0.01657, 0.04548, 0.01654, 0.0454, 0.01686, 0.04351, 0.03066, 0.04383, 0.0307, 0.04387, 0.03036, 0.04344, 0.03017, 0.04583, 0.02251, 0.04597, 0.02206, 0.04587, 0.02204, 0.04558, 0.02264, 0.04468, 0.02315, 0.04477, 0.02435, 0.04481, 0.02435, 0.04486, 0.02315, 0.04464, 0.02283, 0.04468, 0.02315, 0.04486, 0.02315, 0.04489, 0.02283, 0.04597, 0.02206, 0.04599, 0.02171, 0.04592, 0.0217, 0.04587, 0.02204, 0.04474, 0.0249, 0.04479, 0.0249, 0.04479, 0.02484, 0.04475, 0.02484, 0.04599, 0.02171, 0.04609, 0.02046, 0.04605, 0.02045, 0.04592, 0.0217, 0.04554, 0.01657, 0.04579, 0.01537, 0.04575, 0.01536, 0.04548, 0.01654, 0.03546, 0.02389, 0.03585, 0.02338, 0.03518, 0.02236, 0.03489, 0.02302, 0.04385, 0.02929, 0.0442, 0.02952, 0.0442, 0.02831, 0.04379, 0.0282, 0.04042, 0.01821, 0.04064, 0.01906, 0.04155, 0.01842, 0.0412, 0.01766, 0.04585, 0.02992, 0.04571, 0.03052, 0.04613, 0.03052, 0.04592, 0.03005, 0.03515, 0.02473, 0.03546, 0.02389, 0.03489, 0.02302, 0.03473, 0.0242, 0.04328, 0.02945, 0.04385, 0.02929, 0.04379, 0.0282, 0.04332, 0.02817, 0.04047, 0.01695, 0.04042, 0.01821, 0.0412, 0.01766, 0.04102, 0.01665, 0.04474, 0.01237, 0.04448, 0.01263, 0.0446, 0.01342, 0.0449, 0.01245, 0.03518, 0.02236, 0.03556, 0.02117, 0.0353, 0.02042, 0.0348, 0.02173, 0.04064, 0.01906, 0.04074, 0.02028, 0.04168, 0.01939, 0.04155, 0.01842, 0.04419, 0.01353, 0.04384, 0.01506, 0.04405, 0.01547, 0.04436, 0.01422, 0.03605, 0.02484, 0.03645, 0.02437, 0.03585, 0.02338, 0.03546, 0.02389, 0.036, 0.02569, 0.03647, 0.02514, 0.03645, 0.02437, 0.03605, 0.02484, 0.0412, 0.01766, 0.04155, 0.01842, 0.04226, 0.01773, 0.04187, 0.01699, 0.03984, 0.01849, 0.03996, 0.0194, 0.04064, 0.01906, 0.04042, 0.01821, 0.04448, 0.01263, 0.04419, 0.01353, 0.04436, 0.01422, 0.0446, 0.01342, 0.04016, 0.0208, 0.04049, 0.02199, 0.04103, 0.02151, 0.04074, 0.02028, 0.04168, 0.01939, 0.04191, 0.02068, 0.04275, 0.01989, 0.04257, 0.01856, 0.03695, 0.0244, 0.03749, 0.02306, 0.03742, 0.02246, 0.03694, 0.02365, 0.03585, 0.02338, 0.03619, 0.02245, 0.03556, 0.02117, 0.03518, 0.02236, 0.03645, 0.02437, 0.03694, 0.02365, 0.03619, 0.02245, 0.03585, 0.02338, 0.03647, 0.02514, 0.03695, 0.0244, 0.03694, 0.02365, 0.03645, 0.02437, 0.04155, 0.01842, 0.04168, 0.01939, 0.04257, 0.01856, 0.04226, 0.01773, 0.03996, 0.0194, 0.04016, 0.0208, 0.04074, 0.02028, 0.04064, 0.01906, 0.03742, 0.02246, 0.03821, 0.0204, 0.03743, 0.01963, 0.03672, 0.02134, 0.03672, 0.02134, 0.03743, 0.01963, 0.03676, 0.0188, 0.03613, 0.02015, 0.04335, 0.01686, 0.04353, 0.01827, 0.04406, 0.01794, 0.0439, 0.0167, 0.04384, 0.01506, 0.04398, 0.01641, 0.04416, 0.01667, 0.04405, 0.01547, 0.04074, 0.02028, 0.04103, 0.02151, 0.04191, 0.02068, 0.04168, 0.01939, 0.04321, 0.01568, 0.04335, 0.01686, 0.0439, 0.0167, 0.04377, 0.01551, 0.03619, 0.02245, 0.03672, 0.02134, 0.03613, 0.02015, 0.03556, 0.02117, 0.03694, 0.02365, 0.03742, 0.02246, 0.03672, 0.02134, 0.03619, 0.02245, 0.03743, 0.01963, 0.0377, 0.01832, 0.03715, 0.01765, 0.03676, 0.0188, 0.04353, 0.01827, 0.04368, 0.0193, 0.04421, 0.01901, 0.04406, 0.01794, 0.04129, 0.02307, 0.04138, 0.02434, 0.04209, 0.02397, 0.04217, 0.02262, 0.03749, 0.02306, 0.03838, 0.02073, 0.03821, 0.0204, 0.03742, 0.02246, 0.04191, 0.02068, 0.04217, 0.02262, 0.04299, 0.02218, 0.04275, 0.01989, 0.04049, 0.02199, 0.04076, 0.0233, 0.04129, 0.02307, 0.04103, 0.02151, 0.04398, 0.01641, 0.04414, 0.0178, 0.04428, 0.0179, 0.04416, 0.01667, 0.04103, 0.02151, 0.04129, 0.02307, 0.04217, 0.02262, 0.04191, 0.02068, 0.04138, 0.02434, 0.04128, 0.02547, 0.04191, 0.02551, 0.04209, 0.02397, 0.04428, 0.01902, 0.04439, 0.01972, 0.04445, 0.01962, 0.04439, 0.01899, 0.04095, 0.02451, 0.04091, 0.02538, 0.04128, 0.02547, 0.04138, 0.02434, 0.03821, 0.0204, 0.03837, 0.01896, 0.0377, 0.01832, 0.03743, 0.01963, 0.03838, 0.02073, 0.03855, 0.0191, 0.03837, 0.01896, 0.03821, 0.0204, 0.04217, 0.02262, 0.04209, 0.02397, 0.04277, 0.02359, 0.04299, 0.02218, 0.04076, 0.0233, 0.04095, 0.02451, 0.04138, 0.02434, 0.04129, 0.02307, 0.04414, 0.0178, 0.04428, 0.01902, 0.04439, 0.01899, 0.04428, 0.0179, 0.04191, 0.02551, 0.04152, 0.02717, 0.04194, 0.02714, 0.04249, 0.0255, 0.0388, 0.01692, 0.0387, 0.01489, 0.0385, 0.01523, 0.03859, 0.01703, 0.03859, 0.01703, 0.0385, 0.01523, 0.03798, 0.01505, 0.03792, 0.01679, 0.04368, 0.0193, 0.04381, 0.02006, 0.04428, 0.01964, 0.04421, 0.01901, 0.0377, 0.01832, 0.03792, 0.01679, 0.03735, 0.01654, 0.03715, 0.01765, 0.03837, 0.01896, 0.03859, 0.01703, 0.03792, 0.01679, 0.0377, 0.01832, 0.03855, 0.0191, 0.0388, 0.01692, 0.03859, 0.01703, 0.03837, 0.01896, 0.04209, 0.02397, 0.04191, 0.02551, 0.04249, 0.0255, 0.04277, 0.02359, 0.03798, 0.01505, 0.03789, 0.01339, 0.03769, 0.0133, 0.03757, 0.01487, 0.04617, 0.02558, 0.04617, 0.02456, 0.04606, 0.0244, 0.04583, 0.02525, 0.04107, 0.02715, 0.04077, 0.02868, 0.04099, 0.02869, 0.04152, 0.02717, 0.04583, 0.02813, 0.0457, 0.02648, 0.04537, 0.02642, 0.04541, 0.02805, 0.04476, 0.02567, 0.04476, 0.02756, 0.04479, 0.02717, 0.04479, 0.02547, 0.04128, 0.02547, 0.04107, 0.02715, 0.04152, 0.02717, 0.04191, 0.02551, 0.04381, 0.02006, 0.04401, 0.02113, 0.04435, 0.02083, 0.04428, 0.01964, 0.03792, 0.01679, 0.03798, 0.01505, 0.03757, 0.01487, 0.03735, 0.01654, 0.03789, 0.01339, 0.03779, 0.01242, 0.03772, 0.01239, 0.03769, 0.0133, 0.03769, 0.0133, 0.03772, 0.01239, 0.03768, 0.01237, 0.03759, 0.01325, 0.04077, 0.02868, 0.04056, 0.02954, 0.04064, 0.02955, 0.04099, 0.02869, 0.0385, 0.01523, 0.03814, 0.01348, 0.03789, 0.01339, 0.03798, 0.01505, 0.0387, 0.01489, 0.03836, 0.01293, 0.03814, 0.01348, 0.0385, 0.01523, 0.04152, 0.02717, 0.04099, 0.02869, 0.0412, 0.02867, 0.04194, 0.02714, 0.0457, 0.02648, 0.04545, 0.02498, 0.04533, 0.02495, 0.04537, 0.02642, 0.04578, 0.02609, 0.04552, 0.0244, 0.04545, 0.02498, 0.0457, 0.02648, 0.04421, 0.02982, 0.04421, 0.02991, 0.04485, 0.02961, 0.04482, 0.02952, 0.04421, 0.02991, 0.04421, 0.03001, 0.04485, 0.0297, 0.04485, 0.02961, 0.04421, 0.03001, 0.04421, 0.03008, 0.04483, 0.02975, 0.04485, 0.0297, 0.03814, 0.01348, 0.03787, 0.01245, 0.03779, 0.01242, 0.03789, 0.01339, 0.04442, 0.02874, 0.04421, 0.02982, 0.04482, 0.02952, 0.04485, 0.02853, 0.04099, 0.02869, 0.04064, 0.02955, 0.04072, 0.02955, 0.0412, 0.02867, 0.04064, 0.02865, 0.04052, 0.02954, 0.04056, 0.02954, 0.04077, 0.02868, 0.04552, 0.0244, 0.04583, 0.02344, 0.04535, 0.02414, 0.04545, 0.02498, 0.04431, 0.02188, 0.04433, 0.02244, 0.0449, 0.02283, 0.0445, 0.02224, 0.04592, 0.02857, 0.04571, 0.02953, 0.04616, 0.02992, 0.04616, 0.02884, 0.04056, 0.02954, 0.04052, 0.02954, 0.04044, 0.03016, 0.04049, 0.03016, 0.04064, 0.02955, 0.04056, 0.02954, 0.04049, 0.03016, 0.04058, 0.03017, 0.04072, 0.02955, 0.04064, 0.02955, 0.04058, 0.03017, 0.04066, 0.03018, 0.04435, 0.02083, 0.04431, 0.02188, 0.0445, 0.02224, 0.0446, 0.02105, 0.04194, 0.02714, 0.0412, 0.02867, 0.0412, 0.02923, 0.04203, 0.02755, 0.04428, 0.01964, 0.04435, 0.02083, 0.0446, 0.02105, 0.04439, 0.01972, 0.04277, 0.02359, 0.04249, 0.0255, 0.04265, 0.02571, 0.04296, 0.02356, 0.04249, 0.0255, 0.04194, 0.02714, 0.04203, 0.02755, 0.04265, 0.02571, 0.04406, 0.01794, 0.04421, 0.01901, 0.04428, 0.01902, 0.04414, 0.0178, 0.04299, 0.02218, 0.04277, 0.02359, 0.04296, 0.02356, 0.04321, 0.02197, 0.04421, 0.01901, 0.04428, 0.01964, 0.04439, 0.01972, 0.04428, 0.01902, 0.0439, 0.0167, 0.04406, 0.01794, 0.04414, 0.0178, 0.04398, 0.01641, 0.04275, 0.01989, 0.04299, 0.02218, 0.04321, 0.02197, 0.04293, 0.01939, 0.04377, 0.01551, 0.0439, 0.0167, 0.04398, 0.01641, 0.04384, 0.01506, 0.04536, 0.01432, 0.04541, 0.01536, 0.04585, 0.01496, 0.04584, 0.01369, 0.04257, 0.01856, 0.04275, 0.01989, 0.04293, 0.01939, 0.04274, 0.01789, 0.03459, 0.02249, 0.0348, 0.02173, 0.03459, 0.02217, 0.03434, 0.02303, 0.04539, 0.01343, 0.04536, 0.01432, 0.04584, 0.01369, 0.04585, 0.01268, 0.0348, 0.02173, 0.0353, 0.02042, 0.03511, 0.02075, 0.03459, 0.02217, 0.04332, 0.02817, 0.04379, 0.0282, 0.04358, 0.02811, 0.04321, 0.02809, 0.04542, 0.01237, 0.04539, 0.01343, 0.04585, 0.01268, 0.04558, 0.0124, 0.04388, 0.02639, 0.04391, 0.02706, 0.04403, 0.02707, 0.04404, 0.02643, 0.04443, 0.02837, 0.04452, 0.02853, 0.04457, 0.02853, 0.0445, 0.02835, 0.04601, 0.02679, 0.04596, 0.02683, 0.04593, 0.02699, 0.046, 0.027, 0.04392, 0.02751, 0.04398, 0.02805, 0.0441, 0.0279, 0.04402, 0.02752, 0.04551, 0.02897, 0.04567, 0.02896, 0.04565, 0.02875, 0.04549, 0.02878, 0.04391, 0.02547, 0.04388, 0.02639, 0.04404, 0.02643, 0.04407, 0.02549, 0.04391, 0.02706, 0.04392, 0.02751, 0.04402, 0.02752, 0.04403, 0.02707, 0.04598, 0.02738, 0.0459, 0.02736, 0.04584, 0.02791, 0.04593, 0.02791, 0.04452, 0.0261, 0.04453, 0.02547, 0.04437, 0.02549, 0.04439, 0.02611, 0.04454, 0.0267, 0.04452, 0.0261, 0.04439, 0.02611, 0.04439, 0.02672, 0.04452, 0.02721, 0.04454, 0.0267, 0.04439, 0.02672, 0.04435, 0.02723, 0.04454, 0.02771, 0.04452, 0.02721, 0.04435, 0.02723, 0.04439, 0.02774, 0.04456, 0.02802, 0.04445, 0.02804, 0.0445, 0.02835, 0.04459, 0.02834, 0.04546, 0.01918, 0.04557, 0.02023, 0.04563, 0.02025, 0.04555, 0.01917, 0.0455, 0.01833, 0.04546, 0.01918, 0.04555, 0.01917, 0.04558, 0.01831, 0.03591, 0.02816, 0.03725, 0.0292, 0.03739, 0.02808, 0.03603, 0.02807, 0.04338, 0.02503, 0.04464, 0.02543, 0.04464, 0.02539, 0.04355, 0.02479, 0.03578, 0.02828, 0.03705, 0.03002, 0.03725, 0.0292, 0.03591, 0.02816, 0.03564, 0.02841, 0.03675, 0.03065, 0.03705, 0.03002, 0.03578, 0.02828, 0.04554, 0.01758, 0.0455, 0.01833, 0.04558, 0.01831, 0.04563, 0.01757, 0.046, 0.027, 0.04593, 0.02699, 0.0459, 0.02736, 0.04598, 0.02738, 0.04535, 0.02899, 0.04551, 0.02897, 0.04549, 0.02878, 0.04533, 0.02881, 0.0456, 0.01659, 0.04583, 0.01539, 0.04579, 0.01537, 0.04554, 0.01657, 0.04607, 0.02172, 0.04614, 0.02046, 0.04609, 0.02046, 0.04599, 0.02171, 0.04473, 0.02496, 0.0448, 0.02496, 0.04479, 0.0249, 0.04474, 0.0249, 0.04606, 0.02207, 0.04607, 0.02172, 0.04599, 0.02171, 0.04597, 0.02206, 0.04607, 0.02239, 0.04606, 0.02207, 0.04597, 0.02206, 0.04583, 0.02251, 0.04555, 0.01693, 0.0456, 0.01659, 0.04554, 0.01657, 0.04548, 0.01689, 0.04536, 0.0293, 0.04524, 0.02966, 0.04549, 0.02967, 0.04553, 0.02932, 0.03901, 0.01623, 0.0388, 0.01641, 0.03891, 0.01667, 0.03905, 0.01653, 0.03352, 0.02313, 0.03321, 0.02257, 0.03308, 0.02274, 0.03335, 0.02329, 0.04583, 0.01757, 0.04555, 0.01693, 0.04548, 0.01689, 0.04558, 0.01728, 0.04614, 0.02293, 0.04607, 0.02239, 0.04583, 0.02251, 0.04592, 0.02297, 0.04402, 0.03021, 0.04402, 0.02952, 0.04373, 0.02962, 0.04375, 0.0302, 0.04613, 0.02704, 0.046, 0.027, 0.04598, 0.02738, 0.04613, 0.02741, 0.04536, 0.0293, 0.04553, 0.02932, 0.04551, 0.02897, 0.04535, 0.02899, 0.04213, 0.01328, 0.04189, 0.01351, 0.042, 0.0137, 0.04226, 0.01343, 0.04638, 0.02439, 0.04638, 0.02344, 0.04615, 0.024, 0.0462, 0.02439, 0.04189, 0.01351, 0.04161, 0.01377, 0.04175, 0.01404, 0.042, 0.0137, 0.04161, 0.01377, 0.04124, 0.01413, 0.04139, 0.01445, 0.04175, 0.01404, 0.04084, 0.01449, 0.04026, 0.01504, 0.04043, 0.01539, 0.04101, 0.01484, 0.04124, 0.01413, 0.04084, 0.01449, 0.04101, 0.01484, 0.04139, 0.01445, 0.04026, 0.01504, 0.03979, 0.01549, 0.03994, 0.0158, 0.04043, 0.01539, 0.03979, 0.01549, 0.03923, 0.01602, 0.03935, 0.01629, 0.03994, 0.0158, 0.03923, 0.01602, 0.03901, 0.01623, 0.03905, 0.01653, 0.03935, 0.01629, 0.04524, 0.02966, 0.04508, 0.03, 0.04541, 0.03, 0.04549, 0.02967, 0.03321, 0.02257, 0.03298, 0.02216, 0.03287, 0.02232, 0.03308, 0.02274, 0.04533, 0.02881, 0.04549, 0.02878, 0.04547, 0.02862, 0.04532, 0.02867, 0.0428, 0.01327, 0.04306, 0.01318, 0.04308, 0.01281, 0.04266, 0.01308, 0.04593, 0.02699, 0.04586, 0.02697, 0.04583, 0.02733, 0.0459, 0.02736, 0.0344, 0.02463, 0.03396, 0.02391, 0.03375, 0.02409, 0.03417, 0.02484, 0.03396, 0.02391, 0.03352, 0.02313, 0.03335, 0.02329, 0.03375, 0.02409, 0.03478, 0.02522, 0.0344, 0.02463, 0.03417, 0.02484, 0.03451, 0.02545, 0.03516, 0.026, 0.03478, 0.02522, 0.03451, 0.02545, 0.0349, 0.02623, 0.0354, 0.02659, 0.03516, 0.026, 0.0349, 0.02623, 0.03516, 0.0268, 0.03558, 0.02716, 0.0354, 0.02659, 0.03516, 0.0268, 0.03537, 0.02734, 0.03591, 0.02816, 0.0357, 0.02769, 0.03555, 0.02783, 0.03578, 0.02828, 0.0357, 0.02769, 0.03558, 0.02716, 0.03537, 0.02734, 0.03555, 0.02783, 0.04618, 0.0136, 0.04616, 0.01327, 0.04607, 0.01325, 0.04611, 0.01345, 0.04349, 0.02473, 0.04464, 0.02429, 0.0445, 0.02348, 0.04335, 0.02455, 0.04465, 0.02543, 0.04467, 0.02543, 0.04467, 0.02536, 0.04464, 0.02536, 0.045, 0.02593, 0.04531, 0.02857, 0.04533, 0.02857, 0.04505, 0.0261, 0.04589, 0.01734, 0.04595, 0.01985, 0.046, 0.01984, 0.04598, 0.01733, 0.04585, 0.01483, 0.04589, 0.01734, 0.04598, 0.01733, 0.04597, 0.01482, 0.0449, 0.02323, 0.045, 0.02593, 0.04505, 0.0261, 0.04498, 0.02357, 0.03642, 0.03006, 0.03756, 0.03219, 0.03764, 0.03212, 0.03653, 0.02996, 0.0354, 0.02796, 0.03642, 0.03006, 0.03653, 0.02996, 0.03555, 0.02783, 0.04522, 0.02045, 0.0449, 0.02323, 0.04498, 0.02357, 0.04533, 0.02097, 0.04585, 0.01238, 0.04585, 0.01483, 0.04597, 0.01482, 0.046, 0.01237, 0.0449, 0.0177, 0.04523, 0.02045, 0.04536, 0.01993, 0.045, 0.01736, 0.045, 0.01736, 0.04507, 0.01484, 0.04501, 0.01501, 0.0449, 0.0177, 0.04507, 0.01484, 0.04536, 0.01237, 0.04534, 0.01237, 0.04501, 0.01501, 0.04259, 0.01321, 0.04266, 0.01308, 0.04254, 0.01291, 0.04251, 0.01307, 0.04233, 0.01328, 0.04213, 0.01328, 0.04226, 0.01343, 0.04233, 0.01328, 0.04242, 0.01318, 0.04233, 0.0131, 0.04213, 0.01328, 0.04233, 0.01328, 0.04251, 0.01335, 0.04259, 0.01343, 0.0428, 0.01327, 0.04261, 0.01326, 0.04261, 0.01326, 0.0428, 0.01327, 0.04266, 0.01308, 0.04259, 0.01321, 0.04233, 0.01328, 0.04226, 0.01343, 0.04239, 0.01358, 0.04242, 0.01343, 0.04291, 0.01306, 0.0432, 0.01289, 0.04317, 0.01282, 0.04288, 0.01298, 0.04573, 0.01954, 0.04566, 0.01993, 0.04567, 0.01993, 0.04575, 0.01955, 0.04566, 0.01893, 0.04568, 0.01916, 0.04577, 0.01918, 0.04577, 0.01899, 0.04242, 0.01343, 0.04267, 0.01324, 0.04265, 0.0132, 0.04233, 0.01328, 0.04571, 0.01881, 0.04571, 0.01851, 0.04563, 0.01852, 0.04564, 0.01893, 0.04233, 0.01328, 0.04265, 0.0132, 0.04262, 0.01313, 0.04233, 0.01328, 0.04467, 0.02519, 0.04468, 0.025, 0.04467, 0.02497, 0.04464, 0.02515, 0.04466, 0.02519, 0.04464, 0.02536, 0.0447, 0.02536, 0.0447, 0.02519, 0.04292, 0.0131, 0.04321, 0.01293, 0.0432, 0.01289, 0.04291, 0.01306, 0.04569, 0.01812, 0.04577, 0.01773, 0.04574, 0.01773, 0.04564, 0.01813, 0.04567, 0.01953, 0.04563, 0.01992, 0.04566, 0.01993, 0.04573, 0.01954, 0.04618, 0.01289, 0.04611, 0.01249, 0.04608, 0.01249, 0.04612, 0.01287, 0.04616, 0.01327, 0.04618, 0.01289, 0.04612, 0.01287, 0.04607, 0.01325, 0.04568, 0.01916, 0.04567, 0.01953, 0.04573, 0.01954, 0.04577, 0.01918, 0.04571, 0.01851, 0.04569, 0.01812, 0.04564, 0.01813, 0.04563, 0.01852, 0.04267, 0.01324, 0.04292, 0.0131, 0.04291, 0.01306, 0.04265, 0.0132, 0.04577, 0.01918, 0.04573, 0.01954, 0.04575, 0.01955, 0.04579, 0.01918, 0.04265, 0.0132, 0.04291, 0.01306, 0.04288, 0.01298, 0.04262, 0.01313, 0.04579, 0.0185, 0.04574, 0.01812, 0.04569, 0.01812, 0.04571, 0.01851, 0.04624, 0.01329, 0.04623, 0.0129, 0.04618, 0.01289, 0.04616, 0.01327, 0.04623, 0.0129, 0.04614, 0.0125, 0.04611, 0.01249, 0.04618, 0.01289, 0.04574, 0.01812, 0.04579, 0.01772, 0.04577, 0.01773, 0.04569, 0.01812, 0.04475, 0.02525, 0.04475, 0.02499, 0.04472, 0.02496, 0.04473, 0.02523, 0.04479, 0.0251, 0.04479, 0.02496, 0.04477, 0.02496, 0.04475, 0.02511, 0.04579, 0.01867, 0.04579, 0.0185, 0.04571, 0.01851, 0.04571, 0.01881, 0.04242, 0.01343, 0.04239, 0.01358, 0.04259, 0.01343, 0.04251, 0.01335, 0.04251, 0.01307, 0.04254, 0.01291, 0.04233, 0.0131, 0.04242, 0.01318, 0.04624, 0.01374, 0.04624, 0.01329, 0.04616, 0.01327, 0.04618, 0.0136, 0.04545, 0.01758, 0.04541, 0.01835, 0.0455, 0.01833, 0.04554, 0.01758, 0.04322, 0.02527, 0.04464, 0.02547, 0.04464, 0.02543, 0.04338, 0.02503, 0.04541, 0.01835, 0.04536, 0.0192, 0.04546, 0.01918, 0.0455, 0.01833, 0.04536, 0.0192, 0.04551, 0.0202, 0.04557, 0.02023, 0.04546, 0.01918, 0.04454, 0.02771, 0.04439, 0.02774, 0.04445, 0.02804, 0.04456, 0.02802, 0.04476, 0.02764, 0.04454, 0.02771, 0.04456, 0.02802, 0.04474, 0.02796, 0.04288, 0.01336, 0.0428, 0.01327, 0.04259, 0.01343, 0.04269, 0.01353, 0.04439, 0.02774, 0.04426, 0.02777, 0.04434, 0.02806, 0.04445, 0.02804, 0.04464, 0.02544, 0.04465, 0.02546, 0.04466, 0.02547, 0.04466, 0.02544, 0.04563, 0.01992, 0.04563, 0.02003, 0.04564, 0.02003, 0.04566, 0.01993, 0.04611, 0.01249, 0.04602, 0.01238, 0.046, 0.01239, 0.04608, 0.01249, 0.04476, 0.0276, 0.04476, 0.02773, 0.04478, 0.02773, 0.04478, 0.02756, 0.04472, 0.02533, 0.04475, 0.02532, 0.04476, 0.02526, 0.04471, 0.02529, 0.04476, 0.02528, 0.04476, 0.02546, 0.04478, 0.02541, 0.04478, 0.02526, 0.04577, 0.01773, 0.0457, 0.01759, 0.04567, 0.01757, 0.04574, 0.01773, 0.04476, 0.02544, 0.04475, 0.02532, 0.04472, 0.02533, 0.04473, 0.02545, 0.04468, 0.025, 0.04471, 0.02498, 0.0447, 0.02496, 0.04467, 0.02497, 0.04471, 0.02516, 0.04471, 0.02498, 0.04468, 0.025, 0.04467, 0.02519, 0.04614, 0.0125, 0.04624, 0.01237, 0.04622, 0.01238, 0.04611, 0.01249, 0.04473, 0.02435, 0.04475, 0.02451, 0.04479, 0.02452, 0.04479, 0.02436, 0.04477, 0.02471, 0.04477, 0.0247, 0.04473, 0.0247, 0.04474, 0.02474, 0.04566, 0.01993, 0.04579, 0.0201, 0.0458, 0.02011, 0.04567, 0.01993, 0.04473, 0.02523, 0.04472, 0.02496, 0.04471, 0.025, 0.04472, 0.02526, 0.04474, 0.02453, 0.04473, 0.0247, 0.04477, 0.0247, 0.04477, 0.02452])
me_cube.materials.append(mat_material)
me_cube.use_remesh_preserve_volume = False
me_cube.use_remesh_preserve_attributes = False
me_cube.use_mirror_vertex_groups = False
me_cube.update()

# ---- objects
ob_cube = bpy.data.objects.new('Cube', me_cube)

# ---- transforms, parenting, visibility, modifiers, constraints
ob_cube.location = (0.0, 0.0, 0.243)
ob_cube.scale = (0.2181, 0.2181, 0.2181)
ob_cube.lock_rotations_4d = False
ob_cube.empty_display_type = 'ARROWS'
ob_cube.lineart.crease_threshold = 0.0
_m = ob_cube.modifiers.new('Decimate', 'DECIMATE')
_m.ratio = 0.4491
_m.use_collapse_triangulate = True

# ---- collection membership
col_collection_1.objects.link(ob_cube)

# ---- scene / render settings (as saved in the file)
scene.frame_start = 1; scene.frame_end = 250; scene.frame_set(1)
scene.render.engine = 'CYCLES'
scene.render.resolution_percentage = 50
scene.render.dither_intensity = 0.0
scene.cycles.use_denoising = False
scene.cycles.samples = 128
scene.cycles.sampling_pattern = 'TABULATED_SOBOL'
scene.cycles.light_sampling_threshold = 0.0
scene.cycles.use_adaptive_sampling = False
scene.cycles.use_light_tree = False
scene.cycles.blur_glossy = 0.0
scene.cycles.sample_clamp_indirect = 0.0
scene.view_settings.view_transform = 'Standard'
bpy.context.view_layer.update()

# ---- added for rendering (the .blend has no active camera and no usable light): camera, sun
cam_auto = bpy.data.cameras.new('AutoCamera')
cam_auto.lens = 50.0
cam_auto.sensor_width = 36.0
cam_auto.clip_end = 1000.0
ob_auto_camera = bpy.data.objects.new('AutoCamera', cam_auto)
scene.collection.objects.link(ob_auto_camera)
ob_auto_camera.location = (1.85788, -2.17969, 1.67273)
ob_auto_camera.rotation_euler = (1.09748, -7.21219e-08, 0.694738)
scene.camera = ob_auto_camera
light_auto_sun = bpy.data.lights.new('AutoSun', 'SUN')
light_auto_sun.energy = 3.0
light_auto_sun.angle = 0.0523599
ob_auto_sun = bpy.data.objects.new('AutoSun', light_auto_sun)
scene.collection.objects.link(ob_auto_sun)
ob_auto_sun.rotation_euler = (0.872665, 0.174533, 0.523599)
bpy.context.view_layer.update()
